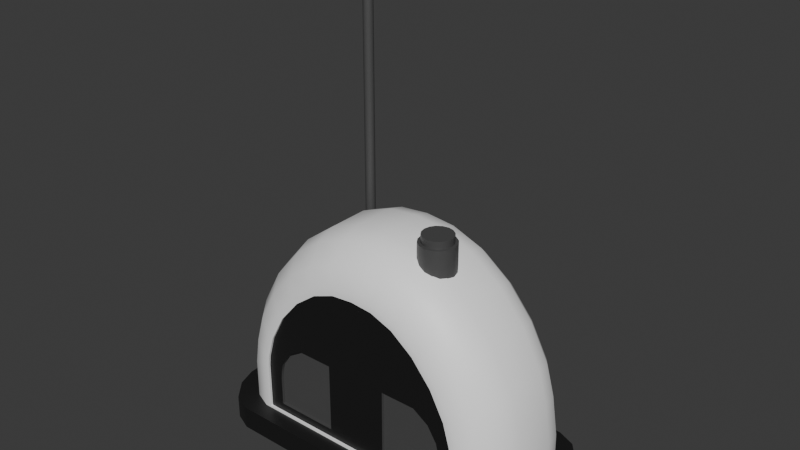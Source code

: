 # Source: NotPortalRadio.blend  (saved by Blender 4.2.67; exported with 4.5.12 LTS)
import bpy
from mathutils import Matrix  # noqa: F401  (used for matrix-valued properties, if any)

bpy.ops.wm.read_factory_settings(use_empty=True)
scene = bpy.context.scene
scene.name = 'Scene'

# ---- collections
col_collection = bpy.data.collections.new('Collection'); scene.collection.children.link(col_collection)
col_export = bpy.data.collections.new('Export'); scene.collection.children.link(col_export)

# ---- materials (node trees are filled in below, after node groups)
mat_material_001 = bpy.data.materials.new('Material.001')

# ---- node groups
ng_smooth_by_angle = bpy.data.node_groups.new('Smooth by Angle', 'GeometryNodeTree')
_s = ng_smooth_by_angle.interface.new_socket(name='Mesh', in_out='OUTPUT', socket_type='NodeSocketGeometry')
_s = ng_smooth_by_angle.interface.new_socket(name='Mesh', in_out='INPUT', socket_type='NodeSocketGeometry')
_s = ng_smooth_by_angle.interface.new_socket(name='Angle', in_out='INPUT', socket_type='NodeSocketFloat')
_s.subtype = 'ANGLE'
_s.default_value = 0.5236
_s.min_value = 0.0
_s.max_value = 3.142
_s.description = 'Maximum face angle for smooth edges'
_s = ng_smooth_by_angle.interface.new_socket(name='Ignore Sharpness', in_out='INPUT', socket_type='NodeSocketBool')
_s.force_non_field = True
ng_smooth_by_angle.description = 'Set the sharpness of mesh edges based on the angle between the neighboring faces'
ng_smooth_by_angle.is_modifier = True
_N = ng_smooth_by_angle.nodes; _L = ng_smooth_by_angle.links
n0 = _N.new('GeometryNodeSetShadeSmooth'); n0.name = 'Set Shade Smooth'; n0.location = (120, -80)
n0.domain = 'EDGE'
n1 = _N.new('GeometryNodeSetShadeSmooth'); n1.name = 'Set Shade Smooth.001'; n1.location = (300, -80)
n2 = _N.new('NodeGroupOutput'); n2.name = 'Group Output'; n2.location = (480, -80)
n3 = _N.new('GeometryNodeInputMeshEdgeAngle'); n3.name = 'Edge Angle'; n3.location = (-440, -240)
n4 = _N.new('NodeGroupInput'); n4.name = 'Group Input'; n4.location = (-80, -80)
n5 = _N.new('GeometryNodeInputEdgeSmooth'); n5.name = 'Is Edge Smooth'; n5.location = (-260, -120)
n6 = _N.new('GeometryNodeInputShadeSmooth'); n6.name = 'Is Shade Smooth'; n6.location = (-440, -397)
n7 = _N.new('FunctionNodeCompare'); n7.name = 'Compare'; n7.location = (-260, -260)
n7.operation = 'LESS_EQUAL'
n7.inputs[6].default_value = (0.0, 0.0, 0.0, 0.0)
n7.inputs[7].default_value = (0.0, 0.0, 0.0, 0.0)
n8 = _N.new('FunctionNodeBooleanMath'); n8.name = 'Boolean Math.001'; n8.location = (-80, -260)
n9 = _N.new('NodeGroupInput'); n9.name = 'Group Input.001'; n9.location = (-440, -329)
n10 = _N.new('NodeGroupInput'); n10.name = 'Group Input.002'; n10.location = (-259, -189)
n11 = _N.new('FunctionNodeBooleanMath'); n11.name = 'Boolean Math'; n11.location = (-80, -149)
n11.operation = 'OR'
n12 = _N.new('FunctionNodeBooleanMath'); n12.name = 'Boolean Math.002'; n12.location = (-260, -380)
n12.operation = 'OR'
n13 = _N.new('NodeGroupInput'); n13.name = 'Group Input.003'; n13.location = (-440, -460)
_L.new(n3.outputs[0], n7.inputs[0])
_L.new(n1.outputs[0], n2.inputs[0])
_L.new(n9.outputs[1], n7.inputs[1])
_L.new(n7.outputs[0], n8.inputs[0])
_L.new(n4.outputs[0], n0.inputs[0])
_L.new(n0.outputs[0], n1.inputs[0])
_L.new(n8.outputs[0], n0.inputs[2])
_L.new(n10.outputs[2], n11.inputs[1])
_L.new(n5.outputs[0], n11.inputs[0])
_L.new(n11.outputs[0], n0.inputs[1])
_L.new(n13.outputs[2], n12.inputs[1])
_L.new(n6.outputs[0], n12.inputs[0])
_L.new(n12.outputs[0], n8.inputs[1])
n2.is_active_output = True

# ---- material node trees
mat_material_001.use_nodes = True; mat_material_001.node_tree.nodes.clear()
_N = mat_material_001.node_tree.nodes; _L = mat_material_001.node_tree.links
n0 = _N.new('ShaderNodeBsdfPrincipled'); n0.name = 'Principled BSDF'; n0.location = (10, 300)
n1 = _N.new('ShaderNodeOutputMaterial'); n1.name = 'Material Output'; n1.location = (300, 300)
n2 = _N.new('ShaderNodeVertexColor'); n2.name = 'Color Attribute'; n2.location = (-180, 280)
_L.new(n0.outputs[0], n1.inputs[0])
_L.new(n2.outputs[0], n0.inputs[0])
n1.is_active_output = True

# ---- world
world_world = bpy.data.worlds.new('World'); scene.world = world_world
world_world.use_nodes = True; world_world.node_tree.nodes.clear()
_N = world_world.node_tree.nodes; _L = world_world.node_tree.links
n0 = _N.new('ShaderNodeOutputWorld'); n0.name = 'World Output'; n0.location = (300, 300)
n1 = _N.new('ShaderNodeBackground'); n1.name = 'Background'; n1.location = (10, 300)
n1.inputs[0].default_value = (0.05088, 0.05088, 0.05088, 1.0)
_L.new(n1.outputs[0], n0.inputs[0])
n0.is_active_output = True
world_world.color = (0.05088, 0.05088, 0.05088)
world_world.sun_shadow_jitter_overblur = 0.0

# ---- meshes
me_cube_001 = bpy.data.meshes.new('Cube.001')
me_cube_001.from_pydata([(0.0, -0.0392, 0.0153), (0.0, 0.0392, 0.014), (0.0, 0.0392, 8.345e-09), (0.0, -0.0392, 8.345e-09), (0.0, 0.0491, 0.014), (0.0, -0.0491, 0.014), (0.0, 0.0491, 8.345e-09), (0.0, -0.0491, 8.345e-09), (0.09315, -0.0117, 0.014), (0.0654, -0.0392, 0.0153), (0.08931, -0.02354, 0.014), (0.08002, -0.03482, 0.014), (0.06952, 0.0392, 0.014), (0.09315, 0.0117, 0.014), (0.08035, 0.03475, 0.014), (0.09072, 0.02225, 0.014), (0.06901, 0.0392, 8.345e-09), (0.09315, 0.01057, 8.345e-09), (0.08007, 0.03457, 8.345e-09), (0.09067, 0.02155, 8.345e-09), (0.09315, -0.01057, 8.345e-09), (0.06901, -0.0392, 8.345e-09), (0.08922, -0.0229, 8.345e-09), (0.07974, -0.03464, 8.345e-09), (0.07734, 0.0491, 0.014), (0.1012, 0.021, 0.014), (0.08826, 0.04455, 0.014), (0.09872, 0.03178, 0.014), (0.07734, -0.0491, 0.014), (0.1012, -0.021, 0.014), (0.08793, -0.04462, 0.014), (0.09729, -0.0331, 0.014), (0.1012, 0.02078, 8.345e-09), (0.07724, 0.0491, 8.345e-09), (0.09871, 0.03164, 8.345e-09), (0.08821, 0.04452, 8.345e-09), (0.07724, -0.0491, 8.345e-09), (0.1012, -0.02078, 8.345e-09), (0.08788, -0.04459, 8.345e-09), (0.09728, -0.03298, 8.345e-09), (0.0, -0.0392, 0.1109), (0.0, -0.01305, 0.141), (0.0, -0.03503, 0.1266), (0.0, -0.02431, 0.1368), (0.06549, -0.0392, 0.04347), (0.09229, -0.01217, 0.0356), (0.08008, -0.03488, 0.03769), (0.08889, -0.02379, 0.03508), (0.0, 0.01305, 0.141), (0.0, 0.0392, 0.1151), (0.0, 0.02308, 0.1383), (0.0, 0.03497, 0.127), (0.06962, 0.0392, 0.04372), (0.09229, 0.01217, 0.0356), (0.0804, 0.03482, 0.0375), (0.09028, 0.02252, 0.03441), (0.06469, -0.0392, 0.04983), (0.08866, -0.01246, 0.05851), (0.07759, -0.03494, 0.05415), (0.08542, -0.02397, 0.05723), (0.01316, -0.0392, 0.1097), (0.01827, -0.01303, 0.1391), (0.01597, -0.03503, 0.125), (0.0176, -0.0243, 0.135), (0.06072, -0.0392, 0.06378), (0.08343, -0.01263, 0.07688), (0.07295, -0.03497, 0.07047), (0.08036, -0.02407, 0.075), (0.05198, -0.0392, 0.08016), (0.0716, -0.0128, 0.09906), (0.06261, -0.03499, 0.08985), (0.06896, -0.02417, 0.09636), (0.04001, -0.0392, 0.09442), (0.05572, -0.01291, 0.118), (0.04858, -0.03501, 0.1066), (0.05362, -0.02423, 0.1146), (0.02664, -0.0392, 0.1045), (0.03734, -0.01299, 0.1318), (0.03252, -0.03502, 0.1186), (0.03593, -0.02428, 0.1279), (0.01412, 0.0392, 0.1137), (0.01827, 0.01303, 0.1391), (0.01602, 0.03497, 0.1254), (0.01784, 0.02307, 0.1365), (0.06874, 0.0392, 0.05066), (0.08866, 0.01246, 0.05851), (0.07787, 0.03487, 0.05426), (0.08661, 0.02271, 0.0577), (0.02866, 0.0392, 0.1081), (0.03734, 0.01299, 0.1318), (0.03264, 0.03496, 0.119), (0.03645, 0.02304, 0.1294), (0.04287, 0.0392, 0.09744), (0.05572, 0.01291, 0.118), (0.04876, 0.03495, 0.1069), (0.0544, 0.02299, 0.1159), (0.05542, 0.0392, 0.08248), (0.0716, 0.0128, 0.09906), (0.06283, 0.03493, 0.09008), (0.06993, 0.02292, 0.09736), (0.06456, 0.0392, 0.06533), (0.08343, 0.01263, 0.07688), (0.07321, 0.0349, 0.07062), (0.08149, 0.02282, 0.07569), (0.06962, -0.0392, 0.04372), (0.06952, -0.0392, 0.014), (0.06456, -0.0392, 0.06533), (0.06874, -0.0392, 0.05066), (0.05542, -0.0392, 0.08248), (0.04287, -0.0392, 0.09744), (0.02866, -0.0392, 0.1081), (0.01412, -0.0392, 0.1137), (0.0, -0.0392, 0.1151), (0.0, -0.0392, 0.014), (0.0, -0.03763, 0.1109), (0.0, -0.03763, 0.0153), (0.05691, -0.03763, 0.03788), (0.05687, -0.03763, 0.01996), (0.05535, -0.03763, 0.04732), (0.05642, -0.03763, 0.04263), (0.04962, -0.03763, 0.05625), (0.04012, -0.03763, 0.06239), (0.03155, -0.03763, 0.06239), (0.02567, -0.03763, 0.06239), (0.06469, -0.03877, 0.04983), (0.06549, -0.03877, 0.04347), (0.04001, -0.03877, 0.09442), (0.05198, -0.03877, 0.08016), (0.0654, -0.03877, 0.0153), (0.0, -0.03877, 0.1109), (0.01316, -0.03877, 0.1097), (0.02664, -0.03877, 0.1045), (0.06072, -0.03877, 0.06378), (0.0, -0.03877, 0.0153), (0.06469, -0.03788, 0.04983), (0.04001, -0.03788, 0.09442), (0.0, -0.03788, 0.1109), (0.02664, -0.03788, 0.1045), (0.06072, -0.03788, 0.06378), (0.06549, -0.03788, 0.04347), (0.05198, -0.03788, 0.08016), (0.0654, -0.03788, 0.0153), (0.01316, -0.03788, 0.1097), (0.0, -0.03788, 0.0153), (0.0189, -0.03763, 0.06239), (0.0189, -0.03763, 0.01996), (0.06549, -0.03763, 0.04347), (0.0654, -0.03763, 0.0153), (0.06072, -0.03763, 0.06378), (0.06469, -0.03763, 0.04983), (0.05198, -0.03763, 0.08016), (0.04001, -0.03763, 0.09442), (0.02664, -0.03763, 0.1045), (0.01316, -0.03763, 0.1097), (0.0189, -0.03583, 0.06239), (0.0189, -0.03583, 0.01996), (0.05691, -0.03583, 0.03788), (0.05687, -0.03583, 0.01996), (0.05535, -0.03583, 0.04732), (0.05642, -0.03583, 0.04263), (0.04962, -0.03583, 0.05625), (0.04012, -0.03583, 0.06239), (0.03155, -0.03583, 0.06239), (0.02567, -0.03583, 0.06239), (-0.09315, -0.0117, 0.014), (-0.0654, -0.0392, 0.0153), (-0.08931, -0.02354, 0.014), (-0.08002, -0.03482, 0.014), (-0.06952, 0.0392, 0.014), (-0.09315, 0.0117, 0.014), (-0.08035, 0.03475, 0.014), (-0.09072, 0.02225, 0.014), (-0.06901, 0.0392, 8.345e-09), (-0.09315, 0.01057, 8.345e-09), (-0.08007, 0.03457, 8.345e-09), (-0.09067, 0.02155, 8.345e-09), (-0.09315, -0.01057, 8.345e-09), (-0.06901, -0.0392, 8.345e-09), (-0.08922, -0.0229, 8.345e-09), (-0.07974, -0.03464, 8.345e-09), (-0.07734, 0.0491, 0.014), (-0.1012, 0.021, 0.014), (-0.08826, 0.04455, 0.014), (-0.09872, 0.03178, 0.014), (-0.07734, -0.0491, 0.014), (-0.1012, -0.021, 0.014), (-0.08793, -0.04462, 0.014), (-0.09729, -0.0331, 0.014), (-0.1012, 0.02078, 8.345e-09), (-0.07724, 0.0491, 8.345e-09), (-0.09871, 0.03164, 8.345e-09), (-0.08821, 0.04452, 8.345e-09), (-0.07724, -0.0491, 8.345e-09), (-0.1012, -0.02078, 8.345e-09), (-0.08788, -0.04459, 8.345e-09), (-0.09728, -0.03298, 8.345e-09), (-0.06549, -0.0392, 0.04347), (-0.09229, -0.01217, 0.0356), (-0.08008, -0.03488, 0.03769), (-0.08889, -0.02379, 0.03508), (-0.06962, 0.0392, 0.04372), (-0.09229, 0.01217, 0.0356), (-0.0804, 0.03482, 0.0375), (-0.09028, 0.02252, 0.03441), (-0.06469, -0.0392, 0.04983), (-0.08866, -0.01246, 0.05851), (-0.07759, -0.03494, 0.05415), (-0.08542, -0.02397, 0.05723), (-0.01316, -0.0392, 0.1097), (-0.01827, -0.01303, 0.1391), (-0.01597, -0.03503, 0.125), (-0.0176, -0.0243, 0.135), (-0.06072, -0.0392, 0.06378), (-0.08343, -0.01263, 0.07688), (-0.07295, -0.03497, 0.07047), (-0.08036, -0.02407, 0.075), (-0.05198, -0.0392, 0.08016), (-0.0716, -0.0128, 0.09906), (-0.06261, -0.03499, 0.08985), (-0.06896, -0.02417, 0.09636), (-0.04001, -0.0392, 0.09442), (-0.05572, -0.01291, 0.118), (-0.04858, -0.03501, 0.1066), (-0.05362, -0.02423, 0.1146), (-0.02664, -0.0392, 0.1045), (-0.03734, -0.01299, 0.1318), (-0.03252, -0.03502, 0.1186), (-0.03593, -0.02428, 0.1279), (-0.01412, 0.0392, 0.1137), (-0.01827, 0.01303, 0.1391), (-0.01602, 0.03497, 0.1254), (-0.01784, 0.02307, 0.1365), (-0.06874, 0.0392, 0.05066), (-0.08866, 0.01246, 0.05851), (-0.07787, 0.03487, 0.05426), (-0.08661, 0.02271, 0.0577), (-0.02866, 0.0392, 0.1081), (-0.03734, 0.01299, 0.1318), (-0.03264, 0.03496, 0.119), (-0.03645, 0.02304, 0.1294), (-0.04287, 0.0392, 0.09744), (-0.05572, 0.01291, 0.118), (-0.04876, 0.03495, 0.1069), (-0.0544, 0.02299, 0.1159), (-0.05542, 0.0392, 0.08248), (-0.0716, 0.0128, 0.09906), (-0.06283, 0.03493, 0.09008), (-0.06993, 0.02292, 0.09736), (-0.06456, 0.0392, 0.06533), (-0.08343, 0.01263, 0.07688), (-0.07321, 0.0349, 0.07062), (-0.08149, 0.02282, 0.07569), (-0.06962, -0.0392, 0.04372), (-0.06952, -0.0392, 0.014), (-0.06456, -0.0392, 0.06533), (-0.06874, -0.0392, 0.05066), (-0.05542, -0.0392, 0.08248), (-0.04287, -0.0392, 0.09744), (-0.02866, -0.0392, 0.1081), (-0.01412, -0.0392, 0.1137), (-0.05691, -0.03763, 0.03788), (-0.05687, -0.03763, 0.01996), (-0.05535, -0.03763, 0.04732), (-0.05642, -0.03763, 0.04263), (-0.04962, -0.03763, 0.05625), (-0.04012, -0.03763, 0.06239), (-0.03155, -0.03763, 0.06239), (-0.02567, -0.03763, 0.06239), (-0.06469, -0.03877, 0.04983), (-0.06549, -0.03877, 0.04347), (-0.04001, -0.03877, 0.09442), (-0.05198, -0.03877, 0.08016), (-0.0654, -0.03877, 0.0153), (-0.01316, -0.03877, 0.1097), (-0.02664, -0.03877, 0.1045), (-0.06072, -0.03877, 0.06378), (-0.06469, -0.03788, 0.04983), (-0.04001, -0.03788, 0.09442), (-0.02664, -0.03788, 0.1045), (-0.06072, -0.03788, 0.06378), (-0.06549, -0.03788, 0.04347), (-0.05198, -0.03788, 0.08016), (-0.0654, -0.03788, 0.0153), (-0.01316, -0.03788, 0.1097), (-0.0189, -0.03763, 0.06239), (-0.0189, -0.03763, 0.01996), (-0.06549, -0.03763, 0.04347), (-0.0654, -0.03763, 0.0153), (-0.06072, -0.03763, 0.06378), (-0.06469, -0.03763, 0.04983), (-0.05198, -0.03763, 0.08016), (-0.04001, -0.03763, 0.09442), (-0.02664, -0.03763, 0.1045), (-0.01316, -0.03763, 0.1097), (-0.0189, -0.03583, 0.06239), (-0.0189, -0.03583, 0.01996), (-0.05691, -0.03583, 0.03788), (-0.05687, -0.03583, 0.01996), (-0.05535, -0.03583, 0.04732), (-0.05642, -0.03583, 0.04263), (-0.04962, -0.03583, 0.05625), (-0.04012, -0.03583, 0.06239), (-0.03155, -0.03583, 0.06239), (-0.02567, -0.03583, 0.06239), (0.03177, 0.002309, 0.1101), (0.03177, 0.002309, 0.1446), (0.03587, 0.001494, 0.1101), (0.03587, 0.001494, 0.1446), (0.03934, -0.0008287, 0.1101), (0.03934, -0.0008287, 0.1446), (0.04166, -0.004305, 0.1101), (0.04166, -0.004305, 0.1446), (0.04248, -0.008405, 0.1101), (0.04248, -0.008405, 0.1446), (0.04166, -0.0125, 0.1101), (0.04166, -0.0125, 0.1446), (0.03934, -0.01598, 0.1101), (0.03934, -0.01598, 0.1446), (0.03587, -0.0183, 0.1101), (0.03587, -0.0183, 0.1446), (0.03177, -0.01912, 0.1101), (0.03177, -0.01912, 0.1446), (0.02767, -0.0183, 0.1101), (0.02767, -0.0183, 0.1446), (0.02419, -0.01598, 0.1101), (0.02419, -0.01598, 0.1446), (0.02187, -0.0125, 0.1101), (0.02187, -0.0125, 0.1446), (0.02105, -0.008405, 0.1101), (0.02105, -0.008405, 0.1446), (0.02187, -0.004305, 0.1101), (0.02187, -0.004305, 0.1446), (0.02419, -0.0008287, 0.1101), (0.02419, -0.0008287, 0.1446), (0.02767, 0.001494, 0.1101), (0.02767, 0.001494, 0.1446), (0.03177, 0.0005179, 0.1201), (0.03177, 0.0005179, 0.1489), (0.03518, -0.0001613, 0.1201), (0.03518, -0.0001613, 0.1489), (0.03807, -0.002095, 0.1201), (0.03807, -0.002095, 0.1489), (0.04001, -0.00499, 0.1201), (0.04001, -0.00499, 0.1489), (0.04069, -0.008405, 0.1201), (0.04069, -0.008405, 0.1489), (0.04001, -0.01182, 0.1201), (0.04001, -0.01182, 0.1489), (0.03807, -0.01471, 0.1201), (0.03807, -0.01471, 0.1489), (0.03518, -0.01665, 0.1201), (0.03518, -0.01665, 0.1489), (0.03177, -0.01733, 0.1201), (0.03177, -0.01733, 0.1489), (0.02835, -0.01665, 0.1201), (0.02835, -0.01665, 0.1489), (0.02546, -0.01471, 0.1201), (0.02546, -0.01471, 0.1489), (0.02352, -0.01182, 0.1201), (0.02352, -0.01182, 0.1489), (0.02284, -0.008405, 0.1201), (0.02284, -0.008405, 0.1489), (0.02352, -0.00499, 0.1201), (0.02352, -0.00499, 0.1489), (0.02546, -0.002095, 0.1201), (0.02546, -0.002095, 0.1489), (0.02835, -0.0001613, 0.1201), (0.02835, -0.0001613, 0.1489), (-0.04783, 0.03397, 0.1026), (-0.04672, 0.03375, 0.1026), (-0.04578, 0.03312, 0.1026), (-0.04515, 0.03218, 0.1026), (-0.04493, 0.03107, 0.1026), (-0.04515, 0.02996, 0.1026), (-0.04578, 0.02902, 0.1026), (-0.04672, 0.02839, 0.1026), (-0.04783, 0.02817, 0.1026), (-0.04894, 0.02839, 0.1026), (-0.04988, 0.02902, 0.1026), (-0.05051, 0.02996, 0.1026), (-0.05073, 0.03107, 0.1026), (-0.05051, 0.03218, 0.1026), (-0.04988, 0.03312, 0.1026), (-0.04894, 0.03375, 0.1026), (-0.04672, 0.03375, 0.2803), (-0.04783, 0.03397, 0.2803), (-0.04578, 0.03312, 0.2803), (-0.04515, 0.03218, 0.2803), (-0.04493, 0.03107, 0.2803), (-0.04515, 0.02996, 0.2803), (-0.04578, 0.02902, 0.2803), (-0.04672, 0.02839, 0.2803), (-0.04783, 0.02817, 0.2803), (-0.04894, 0.02839, 0.2803), (-0.04988, 0.02902, 0.2803), (-0.05051, 0.02996, 0.2803), (-0.05073, 0.03107, 0.2803), (-0.05051, 0.03218, 0.2803), (-0.04988, 0.03312, 0.2803), (-0.04894, 0.03375, 0.2803)], [], [(2, 16, 18, 19, 17, 20, 22, 23, 21, 3), (105, 113, 5, 28), (57, 85, 101, 65), (1, 49, 80, 88, 92, 96, 100, 84, 52, 12), (3, 21, 36, 7), (4, 24, 33, 6), (25, 29, 37, 32), (28, 5, 7, 36), (139, 134, 149, 146), (16, 2, 6, 33), (20, 17, 32, 37), (48, 41, 61, 81), (1, 12, 24, 4), (85, 57, 45, 53), (77, 89, 81, 61), (69, 97, 93, 73), (73, 93, 89, 77), (65, 101, 97, 69), (13, 53, 45, 8), (29, 8, 10, 31), (31, 10, 11, 30), (30, 11, 105, 28), (37, 29, 31, 39), (39, 31, 30, 38), (38, 30, 28, 36), (25, 32, 34, 27), (27, 34, 35, 26), (26, 35, 33, 24), (20, 37, 39, 22), (22, 39, 38, 23), (23, 38, 36, 21), (13, 25, 27, 15), (15, 27, 26, 14), (14, 26, 24, 12), (32, 17, 19, 34), (34, 19, 18, 35), (35, 18, 16, 33), (8, 45, 47, 10), (10, 47, 46, 11), (11, 46, 104, 105), (53, 13, 15, 55), (55, 15, 14, 54), (54, 14, 12, 52), (106, 107, 58, 66), (66, 58, 59, 67), (67, 59, 57, 65), (84, 100, 102, 86), (86, 102, 103, 87), (87, 103, 101, 85), (108, 106, 66, 70), (70, 66, 67, 71), (71, 67, 65, 69), (100, 96, 98, 102), (102, 98, 99, 103), (103, 99, 97, 101), (109, 108, 70, 74), (74, 70, 71, 75), (75, 71, 69, 73), (96, 92, 94, 98), (98, 94, 95, 99), (99, 95, 93, 97), (110, 109, 74, 78), (78, 74, 75, 79), (79, 75, 73, 77), (92, 88, 90, 94), (94, 90, 91, 95), (95, 91, 89, 93), (111, 110, 78, 62), (62, 78, 79, 63), (63, 79, 77, 61), (88, 80, 82, 90), (90, 82, 83, 91), (91, 83, 81, 89), (45, 57, 59, 47), (47, 59, 58, 46), (46, 58, 107, 104), (61, 41, 43, 63), (63, 43, 42, 62), (62, 42, 112, 111), (80, 49, 51, 82), (82, 51, 50, 83), (83, 50, 48, 81), (52, 84, 86, 54), (54, 86, 87, 55), (55, 87, 85, 53), (13, 8, 29, 25), (44, 9, 105, 104), (64, 56, 107, 106), (68, 64, 106, 108), (72, 68, 108, 109), (76, 72, 109, 110), (60, 76, 110, 111), (56, 44, 104, 107), (40, 60, 111, 112), (9, 0, 113, 105), (117, 116, 156, 157), (140, 135, 151, 150), (141, 139, 146, 147), (142, 136, 114, 153), (135, 137, 152, 151), (134, 138, 148, 149), (143, 141, 147, 115), (137, 142, 153, 152), (138, 140, 150, 148), (64, 68, 127, 132), (76, 60, 130, 131), (0, 9, 128, 133), (56, 64, 132, 124), (72, 76, 131, 126), (60, 40, 129, 130), (9, 44, 125, 128), (68, 72, 126, 127), (44, 56, 124, 125), (132, 127, 140, 138), (131, 130, 142, 137), (133, 128, 141, 143), (124, 132, 138, 134), (126, 131, 137, 135), (130, 129, 136, 142), (128, 125, 139, 141), (127, 126, 135, 140), (125, 124, 134, 139), (145, 144, 114, 115), (116, 117, 147, 146), (118, 119, 149, 148), (120, 118, 148, 150), (121, 120, 150, 151), (122, 121, 151, 152), (123, 122, 152, 153), (119, 116, 146, 149), (144, 123, 153, 114), (117, 145, 115, 147), (157, 156, 159, 158, 160, 161, 162, 163, 154, 155), (123, 144, 154, 163), (121, 122, 162, 161), (119, 118, 158, 159), (145, 117, 157, 155), (122, 123, 163, 162), (118, 120, 160, 158), (116, 119, 159, 156), (120, 121, 161, 160), (144, 145, 155, 154), (2, 3, 177, 179, 178, 176, 173, 175, 174, 172), (253, 184, 5, 113), (205, 213, 249, 233), (1, 168, 200, 232, 248, 244, 240, 236, 228, 49), (3, 7, 192, 177), (4, 6, 189, 180), (181, 188, 193, 185), (184, 192, 7, 5), (280, 286, 289, 276), (172, 189, 6, 2), (176, 193, 188, 173), (48, 229, 209, 41), (1, 4, 180, 168), (233, 201, 197, 205), (225, 209, 229, 237), (217, 221, 241, 245), (221, 225, 237, 241), (213, 217, 245, 249), (169, 164, 197, 201), (185, 187, 166, 164), (187, 186, 167, 166), (186, 184, 253, 167), (193, 195, 187, 185), (195, 194, 186, 187), (194, 192, 184, 186), (181, 183, 190, 188), (183, 182, 191, 190), (182, 180, 189, 191), (176, 178, 195, 193), (178, 179, 194, 195), (179, 177, 192, 194), (169, 171, 183, 181), (171, 170, 182, 183), (170, 168, 180, 182), (188, 190, 175, 173), (190, 191, 174, 175), (191, 189, 172, 174), (164, 166, 199, 197), (166, 167, 198, 199), (167, 253, 252, 198), (201, 203, 171, 169), (203, 202, 170, 171), (202, 200, 168, 170), (254, 214, 206, 255), (214, 215, 207, 206), (215, 213, 205, 207), (232, 234, 250, 248), (234, 235, 251, 250), (235, 233, 249, 251), (256, 218, 214, 254), (218, 219, 215, 214), (219, 217, 213, 215), (248, 250, 246, 244), (250, 251, 247, 246), (251, 249, 245, 247), (257, 222, 218, 256), (222, 223, 219, 218), (223, 221, 217, 219), (244, 246, 242, 240), (246, 247, 243, 242), (247, 245, 241, 243), (258, 226, 222, 257), (226, 227, 223, 222), (227, 225, 221, 223), (240, 242, 238, 236), (242, 243, 239, 238), (243, 241, 237, 239), (259, 210, 226, 258), (210, 211, 227, 226), (211, 209, 225, 227), (236, 238, 230, 228), (238, 239, 231, 230), (239, 237, 229, 231), (197, 199, 207, 205), (199, 198, 206, 207), (198, 252, 255, 206), (209, 211, 43, 41), (211, 210, 42, 43), (210, 259, 112, 42), (228, 230, 51, 49), (230, 231, 50, 51), (231, 229, 48, 50), (200, 202, 234, 232), (202, 203, 235, 234), (203, 201, 233, 235), (169, 181, 185, 164), (196, 252, 253, 165), (212, 254, 255, 204), (216, 256, 254, 212), (220, 257, 256, 216), (224, 258, 257, 220), (208, 259, 258, 224), (204, 255, 252, 196), (40, 112, 259, 208), (165, 253, 113, 0), (261, 297, 296, 260), (281, 290, 291, 277), (282, 287, 286, 280), (283, 293, 114, 136), (277, 291, 292, 278), (276, 289, 288, 279), (143, 115, 287, 282), (278, 292, 293, 283), (279, 288, 290, 281), (212, 275, 271, 216), (224, 274, 273, 208), (0, 133, 272, 165), (204, 268, 275, 212), (220, 270, 274, 224), (208, 273, 129, 40), (165, 272, 269, 196), (216, 271, 270, 220), (196, 269, 268, 204), (275, 279, 281, 271), (274, 278, 283, 273), (133, 143, 282, 272), (268, 276, 279, 275), (270, 277, 278, 274), (273, 283, 136, 129), (272, 282, 280, 269), (271, 281, 277, 270), (269, 280, 276, 268), (285, 115, 114, 284), (260, 286, 287, 261), (262, 288, 289, 263), (264, 290, 288, 262), (265, 291, 290, 264), (266, 292, 291, 265), (267, 293, 292, 266), (263, 289, 286, 260), (284, 114, 293, 267), (261, 287, 115, 285), (297, 295, 294, 303, 302, 301, 300, 298, 299, 296), (267, 303, 294, 284), (265, 301, 302, 266), (263, 299, 298, 262), (285, 295, 297, 261), (266, 302, 303, 267), (262, 298, 300, 264), (260, 296, 299, 263), (264, 300, 301, 265), (284, 294, 295, 285), (304, 305, 307, 306), (306, 307, 309, 308), (308, 309, 311, 310), (310, 311, 313, 312), (312, 313, 315, 314), (314, 315, 317, 316), (316, 317, 319, 318), (318, 319, 321, 320), (320, 321, 323, 322), (322, 323, 325, 324), (324, 325, 327, 326), (326, 327, 329, 328), (328, 329, 331, 330), (330, 331, 333, 332), (307, 305, 335, 333, 331, 329, 327, 325, 323, 321, 319, 317, 315, 313, 311, 309), (332, 333, 335, 334), (334, 335, 305, 304), (304, 306, 308, 310, 312, 314, 316, 318, 320, 322, 324, 326, 328, 330, 332, 334), (336, 337, 339, 338), (338, 339, 341, 340), (340, 341, 343, 342), (342, 343, 345, 344), (344, 345, 347, 346), (346, 347, 349, 348), (348, 349, 351, 350), (350, 351, 353, 352), (352, 353, 355, 354), (354, 355, 357, 356), (356, 357, 359, 358), (358, 359, 361, 360), (360, 361, 363, 362), (362, 363, 365, 364), (339, 337, 367, 365, 363, 361, 359, 357, 355, 353, 351, 349, 347, 345, 343, 341), (364, 365, 367, 366), (366, 367, 337, 336), (336, 338, 340, 342, 344, 346, 348, 350, 352, 354, 356, 358, 360, 362, 364, 366), (369, 370, 371, 372, 373, 374, 375, 376, 377, 378, 379, 380, 381, 382, 383, 368), (384, 385, 399, 398, 397, 396, 395, 394, 393, 392, 391, 390, 389, 388, 387, 386), (375, 374, 390, 391), (383, 382, 398, 399), (376, 375, 391, 392), (369, 368, 385, 384), (368, 383, 399, 385), (377, 376, 392, 393), (370, 369, 384, 386), (378, 377, 393, 394), (371, 370, 386, 387), (379, 378, 394, 395), (372, 371, 387, 388), (380, 379, 395, 396), (373, 372, 388, 389), (381, 380, 396, 397), (374, 373, 389, 390), (382, 381, 397, 398)])
me_cube_001.polygons.foreach_set('use_smooth', [True] * 338)
_uv = me_cube_001.uv_layers.new(name='UVMap')
_uv.uv.foreach_set('vector', [0.25, 0.5, 0.3417, 0.5, 0.3588, 0.5042, 0.3739, 0.5259, 0.375, 0.5456, 0.375, 0.7044, 0.3717, 0.7263, 0.3583, 0.7458, 0.3417, 0.75, 0.25, 0.75, 0.375, 0.7826, 0.375, 0.875, 0.375, 0.875, 0.375, 0.7802, 0.4451, 0.7074, 0.4451, 0.5426, 0.481, 0.5424, 0.481, 0.7076, 0.375, 0.375, 0.574, 0.375, 0.5614, 0.3866, 0.5379, 0.4008, 0.5078, 0.4163, 0.4763, 0.4332, 0.4476, 0.4492, 0.4265, 0.459, 0.4228, 0.4609, 0.375, 0.4674, 0.25, 0.75, 0.3417, 0.75, 0.3447, 0.75, 0.25, 0.75, 0.375, 0.375, 0.375, 0.4698, 0.375, 0.4697, 0.375, 0.375, 0.375, 0.5398, 0.375, 0.7102, 0.375, 0.7099, 0.375, 0.5401, 0.375, 0.7802, 0.375, 0.875, 0.375, 0.875, 0.375, 0.7803, 0.4213, 0.794, 0.4277, 0.7961, 0.4277, 0.7961, 0.4213, 0.794, 0.3417, 0.5, 0.25, 0.5, 0.25, 0.5, 0.3447, 0.5, 0.375, 0.7044, 0.375, 0.5456, 0.375, 0.5401, 0.375, 0.7099, 0.75, 0.5417, 0.75, 0.7083, 0.7133, 0.7083, 0.7133, 0.5417, 0.375, 0.375, 0.375, 0.4674, 0.375, 0.4698, 0.375, 0.375, 0.4451, 0.5426, 0.4451, 0.7074, 0.4083, 0.7069, 0.4083, 0.5431, 0.6681, 0.7082, 0.6681, 0.5418, 0.7133, 0.5417, 0.7133, 0.7083, 0.5268, 0.7079, 0.5268, 0.5421, 0.6225, 0.5419, 0.6225, 0.7081, 0.6225, 0.7081, 0.6225, 0.5419, 0.6681, 0.5418, 0.6681, 0.7082, 0.481, 0.7076, 0.481, 0.5424, 0.5268, 0.5421, 0.5268, 0.7079, 0.375, 0.5439, 0.4083, 0.5431, 0.4083, 0.7069, 0.375, 0.7061, 0.375, 0.7102, 0.375, 0.7061, 0.375, 0.7295, 0.375, 0.7318, 0.375, 0.7318, 0.375, 0.7295, 0.375, 0.7638, 0.375, 0.7626, 0.375, 0.7626, 0.375, 0.7638, 0.375, 0.7826, 0.375, 0.7802, 0.375, 0.7099, 0.375, 0.7102, 0.375, 0.7318, 0.375, 0.7302, 0.375, 0.7302, 0.375, 0.7318, 0.375, 0.7626, 0.375, 0.7636, 0.375, 0.7636, 0.375, 0.7626, 0.375, 0.7802, 0.375, 0.7803, 0.375, 0.5398, 0.375, 0.5401, 0.375, 0.5247, 0.375, 0.5225, 0.375, 0.5225, 0.375, 0.5247, 0.375, 0.4865, 0.375, 0.4877, 0.375, 0.4877, 0.375, 0.4865, 0.375, 0.4697, 0.375, 0.4698, 0.375, 0.7044, 0.375, 0.7099, 0.373, 0.731, 0.3717, 0.7263, 0.3717, 0.7263, 0.373, 0.731, 0.3611, 0.7478, 0.3583, 0.7458, 0.3583, 0.7458, 0.3611, 0.7478, 0.3447, 0.75, 0.3417, 0.75, 0.375, 0.5439, 0.375, 0.5398, 0.375, 0.5225, 0.375, 0.5253, 0.375, 0.5253, 0.375, 0.5225, 0.375, 0.4877, 0.375, 0.4865, 0.375, 0.4865, 0.375, 0.4877, 0.375, 0.4698, 0.375, 0.4674, 0.375, 0.5401, 0.375, 0.5456, 0.3739, 0.5259, 0.375, 0.5207, 0.375, 0.5207, 0.3739, 0.5259, 0.3588, 0.5042, 0.3616, 0.5021, 0.3616, 0.5021, 0.3588, 0.5042, 0.3417, 0.5, 0.3447, 0.5, 0.375, 0.7061, 0.4083, 0.7069, 0.4084, 0.7281, 0.375, 0.7295, 0.375, 0.7295, 0.4084, 0.7281, 0.4123, 0.7688, 0.375, 0.7638, 0.375, 0.7638, 0.4123, 0.7688, 0.4228, 0.7891, 0.375, 0.7826, 0.4083, 0.5431, 0.375, 0.5439, 0.375, 0.5253, 0.407, 0.5266, 0.407, 0.5266, 0.375, 0.5253, 0.375, 0.4865, 0.412, 0.4812, 0.412, 0.4812, 0.375, 0.4865, 0.375, 0.4674, 0.4228, 0.4609, 0.4476, 0.8008, 0.4265, 0.791, 0.4289, 0.7693, 0.4505, 0.7825, 0.4777, 0.7506, 0.4458, 0.7506, 0.445, 0.7269, 0.4801, 0.7269, 0.4801, 0.7269, 0.445, 0.7269, 0.4451, 0.7074, 0.481, 0.7076, 0.4265, 0.459, 0.4476, 0.4492, 0.4505, 0.468, 0.429, 0.4813, 0.4459, 0.4997, 0.4778, 0.4997, 0.4804, 0.5261, 0.4453, 0.5263, 0.4453, 0.5263, 0.4804, 0.5261, 0.481, 0.5424, 0.4451, 0.5426, 0.4763, 0.8168, 0.4476, 0.8008, 0.4502, 0.792, 0.4812, 0.8114, 0.4812, 0.8114, 0.4502, 0.792, 0.4533, 0.7823, 0.4861, 0.8054, 0.5272, 0.7451, 0.482, 0.7451, 0.481, 0.7076, 0.5268, 0.7079, 0.4476, 0.4492, 0.4763, 0.4332, 0.4813, 0.4388, 0.4503, 0.4582, 0.4503, 0.4582, 0.4813, 0.4388, 0.4867, 0.4453, 0.4536, 0.469, 0.4816, 0.5099, 0.5271, 0.5098, 0.5268, 0.5421, 0.481, 0.5424, 0.5078, 0.8337, 0.4763, 0.8168, 0.4812, 0.8114, 0.5165, 0.8305, 0.5165, 0.8305, 0.4812, 0.8114, 0.4861, 0.8054, 0.5259, 0.8273, 0.6221, 0.7451, 0.5272, 0.7451, 0.5268, 0.7079, 0.6225, 0.7081, 0.4763, 0.4332, 0.5078, 0.4163, 0.5168, 0.4196, 0.4813, 0.4388, 0.4813, 0.4388, 0.5168, 0.4196, 0.5271, 0.4231, 0.4867, 0.4453, 0.5271, 0.5098, 0.6222, 0.5098, 0.6225, 0.5419, 0.5268, 0.5421, 0.5379, 0.8492, 0.5078, 0.8337, 0.5165, 0.8305, 0.552, 0.8473, 0.552, 0.8473, 0.5165, 0.8305, 0.5259, 0.8273, 0.568, 0.8454, 0.6681, 0.7452, 0.6221, 0.7451, 0.6225, 0.7081, 0.6681, 0.7082, 0.5078, 0.4163, 0.5379, 0.4008, 0.5524, 0.4028, 0.5168, 0.4196, 0.5168, 0.4196, 0.5524, 0.4028, 0.5701, 0.4048, 0.5271, 0.4231, 0.6222, 0.5098, 0.6681, 0.5097, 0.6681, 0.5418, 0.6225, 0.5419, 0.5614, 0.8634, 0.5379, 0.8492, 0.552, 0.8473, 0.5807, 0.8625, 0.5807, 0.8625, 0.552, 0.8473, 0.568, 0.8454, 0.6025, 0.8619, 0.7133, 0.7452, 0.6681, 0.7452, 0.6681, 0.7082, 0.7133, 0.7083, 0.5379, 0.4008, 0.5614, 0.3866, 0.5813, 0.3876, 0.5524, 0.4028, 0.5524, 0.4028, 0.5813, 0.3876, 0.6053, 0.3882, 0.5701, 0.4048, 0.6681, 0.5097, 0.7133, 0.5097, 0.7133, 0.5417, 0.6681, 0.5418, 0.4083, 0.7069, 0.4451, 0.7074, 0.445, 0.7269, 0.4084, 0.7281, 0.4084, 0.7281, 0.445, 0.7269, 0.4406, 0.7514, 0.418, 0.7508, 0.4125, 0.7595, 0.4289, 0.7693, 0.4265, 0.791, 0.4228, 0.7891, 0.7133, 0.7083, 0.75, 0.7083, 0.7492, 0.7452, 0.7133, 0.7452, 0.6025, 0.8619, 0.6254, 0.8748, 0.5977, 0.875, 0.5807, 0.8625, 0.5807, 0.8625, 0.5977, 0.875, 0.574, 0.875, 0.5614, 0.8634, 0.5614, 0.3866, 0.574, 0.375, 0.5983, 0.375, 0.5813, 0.3876, 0.5813, 0.3876, 0.5983, 0.375, 0.6291, 0.3752, 0.6053, 0.3882, 0.7133, 0.5097, 0.7495, 0.5097, 0.75, 0.5417, 0.7133, 0.5417, 0.4228, 0.4609, 0.4265, 0.459, 0.429, 0.4813, 0.4122, 0.4913, 0.4177, 0.4996, 0.4406, 0.4988, 0.4453, 0.5263, 0.407, 0.5266, 0.407, 0.5266, 0.4453, 0.5263, 0.4451, 0.5426, 0.4083, 0.5431, 0.375, 0.5439, 0.375, 0.7061, 0.375, 0.7102, 0.375, 0.5398, 0.4213, 0.794, 0.3818, 0.7888, 0.375, 0.7826, 0.4228, 0.7891, 0.4473, 0.8049, 0.4277, 0.7961, 0.4265, 0.791, 0.4476, 0.8008, 0.4751, 0.8198, 0.4473, 0.8049, 0.4476, 0.8008, 0.4763, 0.8168, 0.5053, 0.8358, 0.4751, 0.8198, 0.4763, 0.8168, 0.5078, 0.8337, 0.5333, 0.8504, 0.5053, 0.8358, 0.5078, 0.8337, 0.5379, 0.8492, 0.5543, 0.8635, 0.5333, 0.8504, 0.5379, 0.8492, 0.5614, 0.8634, 0.4277, 0.7961, 0.4213, 0.794, 0.4228, 0.7891, 0.4265, 0.791, 0.5658, 0.875, 0.5543, 0.8635, 0.5614, 0.8634, 0.574, 0.875, 0.3818, 0.7888, 0.3831, 0.875, 0.375, 0.875, 0.375, 0.7826, 0.3937, 0.8002, 0.4218, 0.8036, 0.4218, 0.8036, 0.3937, 0.8002, 0.4751, 0.8198, 0.5053, 0.8358, 0.5053, 0.8358, 0.4751, 0.8198, 0.3818, 0.7888, 0.4213, 0.794, 0.4213, 0.794, 0.3818, 0.7888, 0.5543, 0.8635, 0.5658, 0.875, 0.5658, 0.875, 0.5543, 0.8635, 0.5053, 0.8358, 0.5333, 0.8504, 0.5333, 0.8504, 0.5053, 0.8358, 0.4277, 0.7961, 0.4473, 0.8049, 0.4473, 0.8049, 0.4277, 0.7961, 0.3831, 0.875, 0.3818, 0.7888, 0.3818, 0.7888, 0.3831, 0.875, 0.5333, 0.8504, 0.5543, 0.8635, 0.5543, 0.8635, 0.5333, 0.8504, 0.4473, 0.8049, 0.4751, 0.8198, 0.4751, 0.8198, 0.4473, 0.8049, 0.4473, 0.8049, 0.4751, 0.8198, 0.4751, 0.8198, 0.4473, 0.8049, 0.5333, 0.8504, 0.5543, 0.8635, 0.5543, 0.8635, 0.5333, 0.8504, 0.3831, 0.875, 0.3818, 0.7888, 0.3818, 0.7888, 0.3831, 0.875, 0.4277, 0.7961, 0.4473, 0.8049, 0.4473, 0.8049, 0.4277, 0.7961, 0.5053, 0.8358, 0.5333, 0.8504, 0.5333, 0.8504, 0.5053, 0.8358, 0.5543, 0.8635, 0.5658, 0.875, 0.5658, 0.875, 0.5543, 0.8635, 0.3818, 0.7888, 0.4213, 0.794, 0.4213, 0.794, 0.3818, 0.7888, 0.4751, 0.8198, 0.5053, 0.8358, 0.5053, 0.8358, 0.4751, 0.8198, 0.4213, 0.794, 0.4277, 0.7961, 0.4277, 0.7961, 0.4213, 0.794, 0.4473, 0.8049, 0.4751, 0.8198, 0.4751, 0.8198, 0.4473, 0.8049, 0.5333, 0.8504, 0.5543, 0.8635, 0.5543, 0.8635, 0.5333, 0.8504, 0.3831, 0.875, 0.3818, 0.7888, 0.3818, 0.7888, 0.3831, 0.875, 0.4277, 0.7961, 0.4473, 0.8049, 0.4473, 0.8049, 0.4277, 0.7961, 0.5053, 0.8358, 0.5333, 0.8504, 0.5333, 0.8504, 0.5053, 0.8358, 0.5543, 0.8635, 0.5658, 0.875, 0.5658, 0.875, 0.5543, 0.8635, 0.3818, 0.7888, 0.4213, 0.794, 0.4213, 0.794, 0.3818, 0.7888, 0.4751, 0.8198, 0.5053, 0.8358, 0.5053, 0.8358, 0.4751, 0.8198, 0.4213, 0.794, 0.4277, 0.7961, 0.4277, 0.7961, 0.4213, 0.794, 0.3968, 0.8652, 0.4876, 0.8666, 0.5658, 0.875, 0.3831, 0.875, 0.4218, 0.8036, 0.3937, 0.8002, 0.3818, 0.7888, 0.4213, 0.794, 0.4363, 0.8085, 0.4288, 0.8055, 0.4277, 0.7961, 0.4473, 0.8049, 0.4508, 0.8216, 0.4363, 0.8085, 0.4473, 0.8049, 0.4751, 0.8198, 0.4604, 0.835, 0.4508, 0.8216, 0.4751, 0.8198, 0.5053, 0.8358, 0.4731, 0.849, 0.4604, 0.835, 0.5053, 0.8358, 0.5333, 0.8504, 0.4844, 0.8624, 0.4731, 0.849, 0.5333, 0.8504, 0.5543, 0.8635, 0.4288, 0.8055, 0.4218, 0.8036, 0.4213, 0.794, 0.4277, 0.7961, 0.4876, 0.8666, 0.4844, 0.8624, 0.5543, 0.8635, 0.5658, 0.875, 0.3937, 0.8002, 0.3968, 0.8652, 0.3831, 0.875, 0.3818, 0.7888, 0.3937, 0.8002, 0.4218, 0.8036, 0.4288, 0.8055, 0.4363, 0.8085, 0.4508, 0.8216, 0.4604, 0.835, 0.4731, 0.849, 0.4844, 0.8624, 0.4876, 0.8666, 0.3968, 0.8652, 0.4844, 0.8624, 0.4876, 0.8666, 0.4876, 0.8666, 0.4844, 0.8624, 0.4604, 0.835, 0.4731, 0.849, 0.4731, 0.849, 0.4604, 0.835, 0.4288, 0.8055, 0.4363, 0.8085, 0.4363, 0.8085, 0.4288, 0.8055, 0.3968, 0.8652, 0.3937, 0.8002, 0.3937, 0.8002, 0.3968, 0.8652, 0.4731, 0.849, 0.4844, 0.8624, 0.4844, 0.8624, 0.4731, 0.849, 0.4363, 0.8085, 0.4508, 0.8216, 0.4508, 0.8216, 0.4363, 0.8085, 0.4218, 0.8036, 0.4288, 0.8055, 0.4288, 0.8055, 0.4218, 0.8036, 0.4508, 0.8216, 0.4604, 0.835, 0.4604, 0.835, 0.4508, 0.8216, 0.4876, 0.8666, 0.3968, 0.8652, 0.3968, 0.8652, 0.4876, 0.8666, 0.25, 0.5, 0.25, 0.75, 0.3417, 0.75, 0.3583, 0.7458, 0.3717, 0.7263, 0.375, 0.7044, 0.375, 0.5456, 0.3739, 0.5259, 0.3588, 0.5042, 0.3417, 0.5, 0.375, 0.7826, 0.375, 0.7802, 0.375, 0.875, 0.375, 0.875, 0.4451, 0.7074, 0.481, 0.7076, 0.481, 0.5424, 0.4451, 0.5426, 0.375, 0.375, 0.375, 0.4674, 0.4228, 0.4609, 0.4265, 0.459, 0.4476, 0.4492, 0.4763, 0.4332, 0.5078, 0.4163, 0.5379, 0.4008, 0.5614, 0.3866, 0.574, 0.375, 0.25, 0.75, 0.25, 0.75, 0.3447, 0.75, 0.3417, 0.75, 0.375, 0.375, 0.375, 0.375, 0.375, 0.4697, 0.375, 0.4698, 0.375, 0.5398, 0.375, 0.5401, 0.375, 0.7099, 0.375, 0.7102, 0.375, 0.7802, 0.375, 0.7803, 0.375, 0.875, 0.375, 0.875, 0.4213, 0.794, 0.4213, 0.794, 0.4277, 0.7961, 0.4277, 0.7961, 0.3417, 0.5, 0.3447, 0.5, 0.25, 0.5, 0.25, 0.5, 0.375, 0.7044, 0.375, 0.7099, 0.375, 0.5401, 0.375, 0.5456, 0.75, 0.5417, 0.7133, 0.5417, 0.7133, 0.7083, 0.75, 0.7083, 0.375, 0.375, 0.375, 0.375, 0.375, 0.4698, 0.375, 0.4674, 0.4451, 0.5426, 0.4083, 0.5431, 0.4083, 0.7069, 0.4451, 0.7074, 0.6681, 0.7082, 0.7133, 0.7083, 0.7133, 0.5417, 0.6681, 0.5418, 0.5268, 0.7079, 0.6225, 0.7081, 0.6225, 0.5419, 0.5268, 0.5421, 0.6225, 0.7081, 0.6681, 0.7082, 0.6681, 0.5418, 0.6225, 0.5419, 0.481, 0.7076, 0.5268, 0.7079, 0.5268, 0.5421, 0.481, 0.5424, 0.375, 0.5439, 0.375, 0.7061, 0.4083, 0.7069, 0.4083, 0.5431, 0.375, 0.7102, 0.375, 0.7318, 0.375, 0.7295, 0.375, 0.7061, 0.375, 0.7318, 0.375, 0.7626, 0.375, 0.7638, 0.375, 0.7295, 0.375, 0.7626, 0.375, 0.7802, 0.375, 0.7826, 0.375, 0.7638, 0.375, 0.7099, 0.375, 0.7302, 0.375, 0.7318, 0.375, 0.7102, 0.375, 0.7302, 0.375, 0.7636, 0.375, 0.7626, 0.375, 0.7318, 0.375, 0.7636, 0.375, 0.7803, 0.375, 0.7802, 0.375, 0.7626, 0.375, 0.5398, 0.375, 0.5225, 0.375, 0.5247, 0.375, 0.5401, 0.375, 0.5225, 0.375, 0.4877, 0.375, 0.4865, 0.375, 0.5247, 0.375, 0.4877, 0.375, 0.4698, 0.375, 0.4697, 0.375, 0.4865, 0.375, 0.7044, 0.3717, 0.7263, 0.373, 0.731, 0.375, 0.7099, 0.3717, 0.7263, 0.3583, 0.7458, 0.3611, 0.7478, 0.373, 0.731, 0.3583, 0.7458, 0.3417, 0.75, 0.3447, 0.75, 0.3611, 0.7478, 0.375, 0.5439, 0.375, 0.5253, 0.375, 0.5225, 0.375, 0.5398, 0.375, 0.5253, 0.375, 0.4865, 0.375, 0.4877, 0.375, 0.5225, 0.375, 0.4865, 0.375, 0.4674, 0.375, 0.4698, 0.375, 0.4877, 0.375, 0.5401, 0.375, 0.5207, 0.3739, 0.5259, 0.375, 0.5456, 0.375, 0.5207, 0.3616, 0.5021, 0.3588, 0.5042, 0.3739, 0.5259, 0.3616, 0.5021, 0.3447, 0.5, 0.3417, 0.5, 0.3588, 0.5042, 0.375, 0.7061, 0.375, 0.7295, 0.4084, 0.7281, 0.4083, 0.7069, 0.375, 0.7295, 0.375, 0.7638, 0.4123, 0.7688, 0.4084, 0.7281, 0.375, 0.7638, 0.375, 0.7826, 0.4228, 0.7891, 0.4123, 0.7688, 0.4083, 0.5431, 0.407, 0.5266, 0.375, 0.5253, 0.375, 0.5439, 0.407, 0.5266, 0.412, 0.4812, 0.375, 0.4865, 0.375, 0.5253, 0.412, 0.4812, 0.4228, 0.4609, 0.375, 0.4674, 0.375, 0.4865, 0.4476, 0.8008, 0.4505, 0.7825, 0.4289, 0.7693, 0.4265, 0.791, 0.4777, 0.7506, 0.4801, 0.7269, 0.445, 0.7269, 0.4458, 0.7506, 0.4801, 0.7269, 0.481, 0.7076, 0.4451, 0.7074, 0.445, 0.7269, 0.4265, 0.459, 0.429, 0.4813, 0.4505, 0.468, 0.4476, 0.4492, 0.4459, 0.4997, 0.4453, 0.5263, 0.4804, 0.5261, 0.4778, 0.4997, 0.4453, 0.5263, 0.4451, 0.5426, 0.481, 0.5424, 0.4804, 0.5261, 0.4763, 0.8168, 0.4812, 0.8114, 0.4502, 0.792, 0.4476, 0.8008, 0.4812, 0.8114, 0.4861, 0.8054, 0.4533, 0.7823, 0.4502, 0.792, 0.5272, 0.7451, 0.5268, 0.7079, 0.481, 0.7076, 0.482, 0.7451, 0.4476, 0.4492, 0.4503, 0.4582, 0.4813, 0.4388, 0.4763, 0.4332, 0.4503, 0.4582, 0.4536, 0.469, 0.4867, 0.4453, 0.4813, 0.4388, 0.4816, 0.5099, 0.481, 0.5424, 0.5268, 0.5421, 0.5271, 0.5098, 0.5078, 0.8337, 0.5165, 0.8305, 0.4812, 0.8114, 0.4763, 0.8168, 0.5165, 0.8305, 0.5259, 0.8273, 0.4861, 0.8054, 0.4812, 0.8114, 0.6221, 0.7451, 0.6225, 0.7081, 0.5268, 0.7079, 0.5272, 0.7451, 0.4763, 0.4332, 0.4813, 0.4388, 0.5168, 0.4196, 0.5078, 0.4163, 0.4813, 0.4388, 0.4867, 0.4453, 0.5271, 0.4231, 0.5168, 0.4196, 0.5271, 0.5098, 0.5268, 0.5421, 0.6225, 0.5419, 0.6222, 0.5098, 0.5379, 0.8492, 0.552, 0.8473, 0.5165, 0.8305, 0.5078, 0.8337, 0.552, 0.8473, 0.568, 0.8454, 0.5259, 0.8273, 0.5165, 0.8305, 0.6681, 0.7452, 0.6681, 0.7082, 0.6225, 0.7081, 0.6221, 0.7451, 0.5078, 0.4163, 0.5168, 0.4196, 0.5524, 0.4028, 0.5379, 0.4008, 0.5168, 0.4196, 0.5271, 0.4231, 0.5701, 0.4048, 0.5524, 0.4028, 0.6222, 0.5098, 0.6225, 0.5419, 0.6681, 0.5418, 0.6681, 0.5097, 0.5614, 0.8634, 0.5807, 0.8625, 0.552, 0.8473, 0.5379, 0.8492, 0.5807, 0.8625, 0.6025, 0.8619, 0.568, 0.8454, 0.552, 0.8473, 0.7133, 0.7452, 0.7133, 0.7083, 0.6681, 0.7082, 0.6681, 0.7452, 0.5379, 0.4008, 0.5524, 0.4028, 0.5813, 0.3876, 0.5614, 0.3866, 0.5524, 0.4028, 0.5701, 0.4048, 0.6053, 0.3882, 0.5813, 0.3876, 0.6681, 0.5097, 0.6681, 0.5418, 0.7133, 0.5417, 0.7133, 0.5097, 0.4083, 0.7069, 0.4084, 0.7281, 0.445, 0.7269, 0.4451, 0.7074, 0.4084, 0.7281, 0.418, 0.7508, 0.4406, 0.7514, 0.445, 0.7269, 0.4125, 0.7595, 0.4228, 0.7891, 0.4265, 0.791, 0.4289, 0.7693, 0.7133, 0.7083, 0.7133, 0.7452, 0.7492, 0.7452, 0.75, 0.7083, 0.6025, 0.8619, 0.5807, 0.8625, 0.5977, 0.875, 0.6254, 0.8748, 0.5807, 0.8625, 0.5614, 0.8634, 0.574, 0.875, 0.5977, 0.875, 0.5614, 0.3866, 0.5813, 0.3876, 0.5983, 0.375, 0.574, 0.375, 0.5813, 0.3876, 0.6053, 0.3882, 0.6291, 0.3752, 0.5983, 0.375, 0.7133, 0.5097, 0.7133, 0.5417, 0.75, 0.5417, 0.7495, 0.5097, 0.4228, 0.4609, 0.4122, 0.4913, 0.429, 0.4813, 0.4265, 0.459, 0.4177, 0.4996, 0.407, 0.5266, 0.4453, 0.5263, 0.4406, 0.4988, 0.407, 0.5266, 0.4083, 0.5431, 0.4451, 0.5426, 0.4453, 0.5263, 0.375, 0.5439, 0.375, 0.5398, 0.375, 0.7102, 0.375, 0.7061, 0.4213, 0.794, 0.4228, 0.7891, 0.375, 0.7826, 0.3818, 0.7888, 0.4473, 0.8049, 0.4476, 0.8008, 0.4265, 0.791, 0.4277, 0.7961, 0.4751, 0.8198, 0.4763, 0.8168, 0.4476, 0.8008, 0.4473, 0.8049, 0.5053, 0.8358, 0.5078, 0.8337, 0.4763, 0.8168, 0.4751, 0.8198, 0.5333, 0.8504, 0.5379, 0.8492, 0.5078, 0.8337, 0.5053, 0.8358, 0.5543, 0.8635, 0.5614, 0.8634, 0.5379, 0.8492, 0.5333, 0.8504, 0.4277, 0.7961, 0.4265, 0.791, 0.4228, 0.7891, 0.4213, 0.794, 0.5658, 0.875, 0.574, 0.875, 0.5614, 0.8634, 0.5543, 0.8635, 0.3818, 0.7888, 0.375, 0.7826, 0.375, 0.875, 0.3831, 0.875, 0.3937, 0.8002, 0.3937, 0.8002, 0.4218, 0.8036, 0.4218, 0.8036, 0.4751, 0.8198, 0.4751, 0.8198, 0.5053, 0.8358, 0.5053, 0.8358, 0.3818, 0.7888, 0.3818, 0.7888, 0.4213, 0.794, 0.4213, 0.794, 0.5543, 0.8635, 0.5543, 0.8635, 0.5658, 0.875, 0.5658, 0.875, 0.5053, 0.8358, 0.5053, 0.8358, 0.5333, 0.8504, 0.5333, 0.8504, 0.4277, 0.7961, 0.4277, 0.7961, 0.4473, 0.8049, 0.4473, 0.8049, 0.3831, 0.875, 0.3831, 0.875, 0.3818, 0.7888, 0.3818, 0.7888, 0.5333, 0.8504, 0.5333, 0.8504, 0.5543, 0.8635, 0.5543, 0.8635, 0.4473, 0.8049, 0.4473, 0.8049, 0.4751, 0.8198, 0.4751, 0.8198, 0.4473, 0.8049, 0.4473, 0.8049, 0.4751, 0.8198, 0.4751, 0.8198, 0.5333, 0.8504, 0.5333, 0.8504, 0.5543, 0.8635, 0.5543, 0.8635, 0.3831, 0.875, 0.3831, 0.875, 0.3818, 0.7888, 0.3818, 0.7888, 0.4277, 0.7961, 0.4277, 0.7961, 0.4473, 0.8049, 0.4473, 0.8049, 0.5053, 0.8358, 0.5053, 0.8358, 0.5333, 0.8504, 0.5333, 0.8504, 0.5543, 0.8635, 0.5543, 0.8635, 0.5658, 0.875, 0.5658, 0.875, 0.3818, 0.7888, 0.3818, 0.7888, 0.4213, 0.794, 0.4213, 0.794, 0.4751, 0.8198, 0.4751, 0.8198, 0.5053, 0.8358, 0.5053, 0.8358, 0.4213, 0.794, 0.4213, 0.794, 0.4277, 0.7961, 0.4277, 0.7961, 0.4473, 0.8049, 0.4473, 0.8049, 0.4751, 0.8198, 0.4751, 0.8198, 0.5333, 0.8504, 0.5333, 0.8504, 0.5543, 0.8635, 0.5543, 0.8635, 0.3831, 0.875, 0.3831, 0.875, 0.3818, 0.7888, 0.3818, 0.7888, 0.4277, 0.7961, 0.4277, 0.7961, 0.4473, 0.8049, 0.4473, 0.8049, 0.5053, 0.8358, 0.5053, 0.8358, 0.5333, 0.8504, 0.5333, 0.8504, 0.5543, 0.8635, 0.5543, 0.8635, 0.5658, 0.875, 0.5658, 0.875, 0.3818, 0.7888, 0.3818, 0.7888, 0.4213, 0.794, 0.4213, 0.794, 0.4751, 0.8198, 0.4751, 0.8198, 0.5053, 0.8358, 0.5053, 0.8358, 0.4213, 0.794, 0.4213, 0.794, 0.4277, 0.7961, 0.4277, 0.7961, 0.3968, 0.8652, 0.3831, 0.875, 0.5658, 0.875, 0.4876, 0.8666, 0.4218, 0.8036, 0.4213, 0.794, 0.3818, 0.7888, 0.3937, 0.8002, 0.4363, 0.8085, 0.4473, 0.8049, 0.4277, 0.7961, 0.4288, 0.8055, 0.4508, 0.8216, 0.4751, 0.8198, 0.4473, 0.8049, 0.4363, 0.8085, 0.4604, 0.835, 0.5053, 0.8358, 0.4751, 0.8198, 0.4508, 0.8216, 0.4731, 0.849, 0.5333, 0.8504, 0.5053, 0.8358, 0.4604, 0.835, 0.4844, 0.8624, 0.5543, 0.8635, 0.5333, 0.8504, 0.4731, 0.849, 0.4288, 0.8055, 0.4277, 0.7961, 0.4213, 0.794, 0.4218, 0.8036, 0.4876, 0.8666, 0.5658, 0.875, 0.5543, 0.8635, 0.4844, 0.8624, 0.3937, 0.8002, 0.3818, 0.7888, 0.3831, 0.875, 0.3968, 0.8652, 0.3937, 0.8002, 0.3968, 0.8652, 0.4876, 0.8666, 0.4844, 0.8624, 0.4731, 0.849, 0.4604, 0.835, 0.4508, 0.8216, 0.4363, 0.8085, 0.4288, 0.8055, 0.4218, 0.8036, 0.4844, 0.8624, 0.4844, 0.8624, 0.4876, 0.8666, 0.4876, 0.8666, 0.4604, 0.835, 0.4604, 0.835, 0.4731, 0.849, 0.4731, 0.849, 0.4288, 0.8055, 0.4288, 0.8055, 0.4363, 0.8085, 0.4363, 0.8085, 0.3968, 0.8652, 0.3968, 0.8652, 0.3937, 0.8002, 0.3937, 0.8002, 0.4731, 0.849, 0.4731, 0.849, 0.4844, 0.8624, 0.4844, 0.8624, 0.4363, 0.8085, 0.4363, 0.8085, 0.4508, 0.8216, 0.4508, 0.8216, 0.4218, 0.8036, 0.4218, 0.8036, 0.4288, 0.8055, 0.4288, 0.8055, 0.4508, 0.8216, 0.4508, 0.8216, 0.4604, 0.835, 0.4604, 0.835, 0.4876, 0.8666, 0.4876, 0.8666, 0.3968, 0.8652, 0.3968, 0.8652, 1.0, 0.5, 1.0, 1.0, 0.9375, 1.0, 0.9375, 0.5, 0.9375, 0.5, 0.9375, 1.0, 0.875, 1.0, 0.875, 0.5, 0.875, 0.5, 0.875, 1.0, 0.8125, 1.0, 0.8125, 0.5, 0.8125, 0.5, 0.8125, 1.0, 0.75, 1.0, 0.75, 0.5, 0.75, 0.5, 0.75, 1.0, 0.6875, 1.0, 0.6875, 0.5, 0.6875, 0.5, 0.6875, 1.0, 0.625, 1.0, 0.625, 0.5, 0.625, 0.5, 0.625, 1.0, 0.5625, 1.0, 0.5625, 0.5, 0.5625, 0.5, 0.5625, 1.0, 0.5, 1.0, 0.5, 0.5, 0.5, 0.5, 0.5, 1.0, 0.4375, 1.0, 0.4375, 0.5, 0.4375, 0.5, 0.4375, 1.0, 0.375, 1.0, 0.375, 0.5, 0.375, 0.5, 0.375, 1.0, 0.3125, 1.0, 0.3125, 0.5, 0.3125, 0.5, 0.3125, 1.0, 0.25, 1.0, 0.25, 0.5, 0.25, 0.5, 0.25, 1.0, 0.1875, 1.0, 0.1875, 0.5, 0.1875, 0.5, 0.1875, 1.0, 0.125, 1.0, 0.125, 0.5, 0.3418, 0.4717, 0.25, 0.49, 0.1582, 0.4717, 0.08029, 0.4197, 0.02827, 0.3418, 0.01, 0.25, 0.02827, 0.1582, 0.08029, 0.08029, 0.1582, 0.02827, 0.25, 0.01, 0.3418, 0.02827, 0.4197, 0.08029, 0.4717, 0.1582, 0.49, 0.25, 0.4717, 0.3418, 0.4197, 0.4197, 0.125, 0.5, 0.125, 1.0, 0.0625, 1.0, 0.0625, 0.5, 0.0625, 0.5, 0.0625, 1.0, 0.0, 1.0, 0.0, 0.5, 0.75, 0.49, 0.8418, 0.4717, 0.9197, 0.4197, 0.9717, 0.3418, 0.99, 0.25, 0.9717, 0.1582, 0.9197, 0.08029, 0.8418, 0.02827, 0.75, 0.01, 0.6582, 0.02827, 0.5803, 0.08029, 0.5283, 0.1582, 0.51, 0.25, 0.5283, 0.3418, 0.5803, 0.4197, 0.6582, 0.4717, 1.0, 0.5, 1.0, 1.0, 0.9375, 1.0, 0.9375, 0.5, 0.9375, 0.5, 0.9375, 1.0, 0.875, 1.0, 0.875, 0.5, 0.875, 0.5, 0.875, 1.0, 0.8125, 1.0, 0.8125, 0.5, 0.8125, 0.5, 0.8125, 1.0, 0.75, 1.0, 0.75, 0.5, 0.75, 0.5, 0.75, 1.0, 0.6875, 1.0, 0.6875, 0.5, 0.6875, 0.5, 0.6875, 1.0, 0.625, 1.0, 0.625, 0.5, 0.625, 0.5, 0.625, 1.0, 0.5625, 1.0, 0.5625, 0.5, 0.5625, 0.5, 0.5625, 1.0, 0.5, 1.0, 0.5, 0.5, 0.5, 0.5, 0.5, 1.0, 0.4375, 1.0, 0.4375, 0.5, 0.4375, 0.5, 0.4375, 1.0, 0.375, 1.0, 0.375, 0.5, 0.375, 0.5, 0.375, 1.0, 0.3125, 1.0, 0.3125, 0.5, 0.3125, 0.5, 0.3125, 1.0, 0.25, 1.0, 0.25, 0.5, 0.25, 0.5, 0.25, 1.0, 0.1875, 1.0, 0.1875, 0.5, 0.1875, 0.5, 0.1875, 1.0, 0.125, 1.0, 0.125, 0.5, 0.3418, 0.4717, 0.25, 0.49, 0.1582, 0.4717, 0.08029, 0.4197, 0.02827, 0.3418, 0.01, 0.25, 0.02827, 0.1582, 0.08029, 0.08029, 0.1582, 0.02827, 0.25, 0.01, 0.3418, 0.02827, 0.4197, 0.08029, 0.4717, 0.1582, 0.49, 0.25, 0.4717, 0.3418, 0.4197, 0.4197, 0.125, 0.5, 0.125, 1.0, 0.0625, 1.0, 0.0625, 0.5, 0.0625, 0.5, 0.0625, 1.0, 0.0, 1.0, 0.0, 0.5, 0.75, 0.49, 0.8418, 0.4717, 0.9197, 0.4197, 0.9717, 0.3418, 0.99, 0.25, 0.9717, 0.1582, 0.9197, 0.08029, 0.8418, 0.02827, 0.75, 0.01, 0.6582, 0.02827, 0.5803, 0.08029, 0.5283, 0.1582, 0.51, 0.25, 0.5283, 0.3418, 0.5803, 0.4197, 0.6582, 0.4717, 0.3418, 0.4717, 0.4197, 0.4197, 0.4717, 0.3418, 0.49, 0.25, 0.4717, 0.1582, 0.4197, 0.08029, 0.3418, 0.02827, 0.25, 0.01, 0.1582, 0.02827, 0.08029, 0.08029, 0.02827, 0.1582, 0.01, 0.25, 0.02827, 0.3418, 0.08029, 0.4197, 0.1582, 0.4717, 0.25, 0.49, 0.3418, 0.4717, 0.25, 0.49, 0.1582, 0.4717, 0.08029, 0.4197, 0.02827, 0.3418, 0.01, 0.25, 0.02827, 0.1582, 0.08029, 0.08029, 0.1582, 0.02827, 0.25, 0.01, 0.3418, 0.02827, 0.4197, 0.08029, 0.4717, 0.1582, 0.49, 0.25, 0.4717, 0.3418, 0.4197, 0.4197, 0.3418, 0.02827, 0.4197, 0.08029, 0.4197, 0.08029, 0.3418, 0.02827, 0.1582, 0.4717, 0.08029, 0.4197, 0.08029, 0.4197, 0.1582, 0.4717, 0.25, 0.01, 0.3418, 0.02827, 0.3418, 0.02827, 0.25, 0.01, 0.3418, 0.4717, 0.25, 0.49, 0.25, 0.49, 0.3418, 0.4717, 0.25, 0.49, 0.1582, 0.4717, 0.1582, 0.4717, 0.25, 0.49, 0.1582, 0.02827, 0.25, 0.01, 0.25, 0.01, 0.1582, 0.02827, 0.4197, 0.4197, 0.3418, 0.4717, 0.3418, 0.4717, 0.4197, 0.4197, 0.08029, 0.08029, 0.1582, 0.02827, 0.1582, 0.02827, 0.08029, 0.08029, 0.4717, 0.3418, 0.4197, 0.4197, 0.4197, 0.4197, 0.4717, 0.3418, 0.02827, 0.1582, 0.08029, 0.08029, 0.08029, 0.08029, 0.02827, 0.1582, 0.49, 0.25, 0.4717, 0.3418, 0.4717, 0.3418, 0.49, 0.25, 0.01, 0.25, 0.02827, 0.1582, 0.02827, 0.1582, 0.01, 0.25, 0.4717, 0.1582, 0.49, 0.25, 0.49, 0.25, 0.4717, 0.1582, 0.02827, 0.3418, 0.01, 0.25, 0.01, 0.25, 0.02827, 0.3418, 0.4197, 0.08029, 0.4717, 0.1582, 0.4717, 0.1582, 0.4197, 0.08029, 0.08029, 0.4197, 0.02827, 0.3418, 0.02827, 0.3418, 0.08029, 0.4197])
_ca = me_cube_001.color_attributes.new('Attribute', 'BYTE_COLOR', 'CORNER')
_ca.data.foreach_set('color', [0.009721, 0.009721, 0.009721, 1.0, 0.009721, 0.009721, 0.009721, 1.0, 0.009721, 0.009721, 0.009721, 1.0, 0.009721, 0.009721, 0.009721, 1.0, 0.009721, 0.009721, 0.009721, 1.0, 0.009721, 0.009721, 0.009721, 1.0, 0.009721, 0.009721, 0.009721, 1.0, 0.009721, 0.009721, 0.009721, 1.0, 0.009721, 0.009721, 0.009721, 1.0, 0.009721, 0.009721, 0.009721, 1.0, 0.009721, 0.009721, 0.009721, 1.0, 0.009721, 0.009721, 0.009721, 1.0, 0.009721, 0.009721, 0.009721, 1.0, 0.009721, 0.009721, 0.009721, 1.0, 1.0, 1.0, 1.0, 1.0, 1.0, 1.0, 1.0, 1.0, 1.0, 1.0, 1.0, 1.0, 1.0, 1.0, 1.0, 1.0, 1.0, 1.0, 1.0, 1.0, 1.0, 1.0, 1.0, 1.0, 1.0, 1.0, 1.0, 1.0, 1.0, 1.0, 1.0, 1.0, 1.0, 1.0, 1.0, 1.0, 1.0, 1.0, 1.0, 1.0, 1.0, 1.0, 1.0, 1.0, 1.0, 1.0, 1.0, 1.0, 1.0, 1.0, 1.0, 1.0, 1.0, 1.0, 1.0, 1.0, 0.009721, 0.009721, 0.009721, 1.0, 0.009721, 0.009721, 0.009721, 1.0, 0.009721, 0.009721, 0.009721, 1.0, 0.009721, 0.009721, 0.009721, 1.0, 0.009721, 0.009721, 0.009721, 1.0, 0.009721, 0.009721, 0.009721, 1.0, 0.009721, 0.009721, 0.009721, 1.0, 0.009721, 0.009721, 0.009721, 1.0, 0.009721, 0.009721, 0.009721, 1.0, 0.009721, 0.009721, 0.009721, 1.0, 0.01033, 0.01033, 0.01033, 1.0, 0.009721, 0.009721, 0.009721, 1.0, 0.009721, 0.009721, 0.009721, 1.0, 0.009721, 0.009721, 0.009721, 1.0, 0.009721, 0.009721, 0.009721, 1.0, 0.009721, 0.009721, 0.009721, 1.0, 0.009721, 0.009721, 0.009721, 1.0, 0.009721, 0.009721, 0.009721, 1.0, 0.009721, 0.009721, 0.009721, 1.0, 0.009721, 0.009721, 0.009721, 1.0, 0.009721, 0.009721, 0.009721, 1.0, 0.009721, 0.009721, 0.009721, 1.0, 0.009721, 0.009721, 0.009721, 1.0, 0.009721, 0.009721, 0.009721, 1.0, 0.009721, 0.009721, 0.009721, 1.0, 0.009721, 0.009721, 0.009721, 1.0, 0.009721, 0.009721, 0.009721, 1.0, 0.01033, 0.01033, 0.01033, 1.0, 1.0, 1.0, 1.0, 1.0, 1.0, 1.0, 1.0, 1.0, 1.0, 1.0, 1.0, 1.0, 1.0, 1.0, 1.0, 1.0, 0.009721, 0.009721, 0.009721, 1.0, 0.009721, 0.009721, 0.009721, 1.0, 0.009721, 0.009721, 0.009721, 1.0, 0.009721, 0.009721, 0.009721, 1.0, 1.0, 1.0, 1.0, 1.0, 1.0, 1.0, 1.0, 1.0, 1.0, 1.0, 1.0, 1.0, 1.0, 1.0, 1.0, 1.0, 1.0, 1.0, 1.0, 1.0, 1.0, 1.0, 1.0, 1.0, 1.0, 1.0, 1.0, 1.0, 1.0, 1.0, 1.0, 1.0, 1.0, 1.0, 1.0, 1.0, 1.0, 1.0, 1.0, 1.0, 1.0, 1.0, 1.0, 1.0, 1.0, 1.0, 1.0, 1.0, 1.0, 1.0, 1.0, 1.0, 1.0, 1.0, 1.0, 1.0, 1.0, 1.0, 1.0, 1.0, 1.0, 1.0, 1.0, 1.0, 1.0, 1.0, 1.0, 1.0, 1.0, 1.0, 1.0, 1.0, 1.0, 1.0, 1.0, 1.0, 1.0, 1.0, 1.0, 1.0, 1.0, 1.0, 1.0, 1.0, 1.0, 1.0, 1.0, 1.0, 1.0, 1.0, 1.0, 1.0, 1.0, 1.0, 1.0, 1.0, 0.009721, 0.009721, 0.009721, 1.0, 0.009721, 0.009721, 0.009721, 1.0, 0.009721, 0.009721, 0.009721, 1.0, 0.009721, 0.009721, 0.009721, 1.0, 0.009721, 0.009721, 0.009721, 1.0, 0.009721, 0.009721, 0.009721, 1.0, 0.009721, 0.009721, 0.009721, 1.0, 0.009721, 0.009721, 0.009721, 1.0, 0.009721, 0.009721, 0.009721, 1.0, 0.009721, 0.009721, 0.009721, 1.0, 0.009721, 0.009721, 0.009721, 1.0, 0.009721, 0.009721, 0.009721, 1.0, 0.01033, 0.01033, 0.01033, 1.0, 0.009721, 0.009721, 0.009721, 1.0, 0.009721, 0.009721, 0.009721, 1.0, 0.009721, 0.009721, 0.009721, 1.0, 0.009721, 0.009721, 0.009721, 1.0, 0.009721, 0.009721, 0.009721, 1.0, 0.009721, 0.009721, 0.009721, 1.0, 0.009721, 0.009721, 0.009721, 1.0, 0.009721, 0.009721, 0.009721, 1.0, 0.009721, 0.009721, 0.009721, 1.0, 0.009721, 0.009721, 0.009721, 1.0, 0.009721, 0.009721, 0.009721, 1.0, 0.009721, 0.009721, 0.009721, 1.0, 0.009721, 0.009721, 0.009721, 1.0, 0.009721, 0.009721, 0.009721, 1.0, 0.009721, 0.009721, 0.009721, 1.0, 0.009721, 0.009721, 0.009721, 1.0, 0.009721, 0.009721, 0.009721, 1.0, 0.009721, 0.009721, 0.009721, 1.0, 0.009721, 0.009721, 0.009721, 1.0, 0.009721, 0.009721, 0.009721, 1.0, 0.009721, 0.009721, 0.009721, 1.0, 0.009721, 0.009721, 0.009721, 1.0, 0.009721, 0.009721, 0.009721, 1.0, 0.009721, 0.009721, 0.009721, 1.0, 0.01033, 0.01033, 0.01033, 1.0, 0.009721, 0.009721, 0.009721, 1.0, 0.009721, 0.009721, 0.009721, 1.0, 0.009721, 0.009721, 0.009721, 1.0, 0.009721, 0.009721, 0.009721, 1.0, 0.009721, 0.009721, 0.009721, 1.0, 0.009721, 0.009721, 0.009721, 1.0, 0.009721, 0.009721, 0.009721, 1.0, 0.009721, 0.009721, 0.009721, 1.0, 0.009721, 0.009721, 0.009721, 1.0, 0.009721, 0.009721, 0.009721, 1.0, 0.009721, 0.009721, 0.009721, 1.0, 0.009721, 0.009721, 0.009721, 1.0, 0.009721, 0.009721, 0.009721, 1.0, 0.009721, 0.009721, 0.009721, 1.0, 0.009721, 0.009721, 0.009721, 1.0, 0.009721, 0.009721, 0.009721, 1.0, 0.009721, 0.009721, 0.009721, 1.0, 0.009721, 0.009721, 0.009721, 1.0, 0.009721, 0.009721, 0.009721, 1.0, 0.009721, 0.009721, 0.009721, 1.0, 0.009721, 0.009721, 0.009721, 1.0, 0.009721, 0.009721, 0.009721, 1.0, 0.009721, 0.009721, 0.009721, 1.0, 0.009721, 0.009721, 0.009721, 1.0, 0.009721, 0.009721, 0.009721, 1.0, 0.009721, 0.009721, 0.009721, 1.0, 0.009721, 0.009721, 0.009721, 1.0, 0.009721, 0.009721, 0.009721, 1.0, 0.009721, 0.009721, 0.009721, 1.0, 0.009721, 0.009721, 0.009721, 1.0, 0.009721, 0.009721, 0.009721, 1.0, 0.009721, 0.009721, 0.009721, 1.0, 0.009721, 0.009721, 0.009721, 1.0, 0.009721, 0.009721, 0.009721, 1.0, 1.0, 1.0, 1.0, 1.0, 1.0, 1.0, 1.0, 1.0, 1.0, 1.0, 1.0, 1.0, 1.0, 1.0, 1.0, 1.0, 1.0, 1.0, 1.0, 1.0, 1.0, 1.0, 1.0, 1.0, 1.0, 1.0, 1.0, 1.0, 1.0, 1.0, 1.0, 1.0, 1.0, 1.0, 1.0, 1.0, 1.0, 1.0, 1.0, 1.0, 1.0, 1.0, 1.0, 1.0, 1.0, 1.0, 1.0, 1.0, 1.0, 1.0, 1.0, 1.0, 1.0, 1.0, 1.0, 1.0, 1.0, 1.0, 1.0, 1.0, 1.0, 1.0, 1.0, 1.0, 1.0, 1.0, 1.0, 1.0, 1.0, 1.0, 1.0, 1.0, 1.0, 1.0, 1.0, 1.0, 1.0, 1.0, 1.0, 1.0, 1.0, 1.0, 1.0, 1.0, 1.0, 1.0, 1.0, 1.0, 1.0, 1.0, 1.0, 1.0, 1.0, 1.0, 1.0, 1.0, 1.0, 1.0, 1.0, 1.0, 1.0, 1.0, 1.0, 1.0, 1.0, 1.0, 1.0, 1.0, 1.0, 1.0, 1.0, 1.0, 1.0, 1.0, 1.0, 1.0, 1.0, 1.0, 1.0, 1.0, 1.0, 1.0, 1.0, 1.0, 1.0, 1.0, 1.0, 1.0, 1.0, 1.0, 1.0, 1.0, 1.0, 1.0, 1.0, 1.0, 1.0, 1.0, 1.0, 1.0, 1.0, 1.0, 1.0, 1.0, 1.0, 1.0, 1.0, 1.0, 1.0, 1.0, 1.0, 1.0, 1.0, 1.0, 1.0, 1.0, 1.0, 1.0, 1.0, 1.0, 1.0, 1.0, 1.0, 1.0, 1.0, 1.0, 1.0, 1.0, 1.0, 1.0, 1.0, 1.0, 1.0, 1.0, 1.0, 1.0, 1.0, 1.0, 1.0, 1.0, 1.0, 1.0, 1.0, 1.0, 1.0, 1.0, 1.0, 1.0, 1.0, 1.0, 1.0, 1.0, 1.0, 1.0, 1.0, 1.0, 1.0, 1.0, 1.0, 1.0, 1.0, 1.0, 1.0, 1.0, 1.0, 1.0, 1.0, 1.0, 1.0, 1.0, 1.0, 1.0, 1.0, 1.0, 1.0, 1.0, 1.0, 1.0, 1.0, 1.0, 1.0, 1.0, 1.0, 1.0, 1.0, 1.0, 1.0, 1.0, 1.0, 1.0, 1.0, 1.0, 1.0, 1.0, 1.0, 1.0, 1.0, 1.0, 1.0, 1.0, 1.0, 1.0, 1.0, 1.0, 1.0, 1.0, 1.0, 1.0, 1.0, 1.0, 1.0, 1.0, 1.0, 1.0, 1.0, 1.0, 1.0, 1.0, 1.0, 1.0, 1.0, 1.0, 1.0, 1.0, 1.0, 1.0, 1.0, 1.0, 1.0, 1.0, 1.0, 1.0, 1.0, 1.0, 1.0, 1.0, 1.0, 1.0, 1.0, 1.0, 1.0, 1.0, 1.0, 1.0, 1.0, 1.0, 1.0, 1.0, 1.0, 1.0, 1.0, 1.0, 1.0, 1.0, 1.0, 1.0, 1.0, 1.0, 1.0, 1.0, 1.0, 1.0, 1.0, 1.0, 1.0, 1.0, 1.0, 1.0, 1.0, 1.0, 1.0, 1.0, 1.0, 1.0, 1.0, 1.0, 1.0, 1.0, 1.0, 1.0, 1.0, 1.0, 1.0, 1.0, 1.0, 1.0, 1.0, 1.0, 1.0, 1.0, 1.0, 1.0, 1.0, 1.0, 1.0, 1.0, 1.0, 1.0, 1.0, 1.0, 1.0, 1.0, 1.0, 1.0, 1.0, 1.0, 1.0, 1.0, 1.0, 1.0, 1.0, 1.0, 1.0, 1.0, 1.0, 1.0, 1.0, 1.0, 1.0, 1.0, 1.0, 1.0, 1.0, 1.0, 1.0, 1.0, 1.0, 1.0, 1.0, 1.0, 1.0, 1.0, 1.0, 1.0, 1.0, 1.0, 1.0, 1.0, 1.0, 1.0, 1.0, 1.0, 1.0, 1.0, 1.0, 1.0, 1.0, 1.0, 1.0, 1.0, 1.0, 1.0, 1.0, 1.0, 1.0, 1.0, 1.0, 1.0, 1.0, 1.0, 1.0, 1.0, 1.0, 1.0, 1.0, 1.0, 1.0, 1.0, 1.0, 1.0, 1.0, 1.0, 1.0, 1.0, 1.0, 1.0, 1.0, 1.0, 1.0, 1.0, 1.0, 1.0, 1.0, 1.0, 1.0, 1.0, 1.0, 1.0, 1.0, 1.0, 1.0, 1.0, 1.0, 1.0, 1.0, 1.0, 1.0, 1.0, 1.0, 1.0, 1.0, 1.0, 1.0, 1.0, 1.0, 1.0, 1.0, 1.0, 1.0, 1.0, 1.0, 1.0, 1.0, 1.0, 1.0, 1.0, 1.0, 1.0, 1.0, 1.0, 1.0, 1.0, 1.0, 1.0, 1.0, 1.0, 1.0, 1.0, 1.0, 1.0, 1.0, 1.0, 1.0, 1.0, 1.0, 1.0, 1.0, 1.0, 1.0, 1.0, 1.0, 1.0, 1.0, 1.0, 1.0, 1.0, 1.0, 1.0, 1.0, 1.0, 1.0, 1.0, 1.0, 1.0, 1.0, 1.0, 1.0, 1.0, 1.0, 1.0, 1.0, 1.0, 1.0, 1.0, 1.0, 1.0, 1.0, 1.0, 1.0, 1.0, 1.0, 1.0, 1.0, 1.0, 1.0, 1.0, 1.0, 1.0, 1.0, 1.0, 1.0, 1.0, 1.0, 1.0, 1.0, 1.0, 1.0, 1.0, 1.0, 1.0, 1.0, 1.0, 1.0, 1.0, 1.0, 1.0, 1.0, 1.0, 1.0, 1.0, 1.0, 1.0, 1.0, 1.0, 1.0, 1.0, 1.0, 1.0, 1.0, 1.0, 1.0, 1.0, 1.0, 1.0, 1.0, 1.0, 1.0, 1.0, 1.0, 1.0, 1.0, 1.0, 1.0, 1.0, 1.0, 1.0, 1.0, 1.0, 1.0, 1.0, 1.0, 1.0, 1.0, 1.0, 1.0, 1.0, 1.0, 1.0, 1.0, 1.0, 1.0, 1.0, 1.0, 1.0, 1.0, 1.0, 1.0, 1.0, 1.0, 1.0, 1.0, 1.0, 1.0, 1.0, 1.0, 1.0, 1.0, 1.0, 1.0, 1.0, 1.0, 1.0, 1.0, 1.0, 1.0, 1.0, 1.0, 1.0, 1.0, 1.0, 1.0, 1.0, 1.0, 1.0, 1.0, 1.0, 1.0, 1.0, 1.0, 1.0, 1.0, 1.0, 1.0, 1.0, 1.0, 1.0, 1.0, 1.0, 1.0, 1.0, 1.0, 1.0, 1.0, 1.0, 1.0, 1.0, 1.0, 1.0, 1.0, 1.0, 1.0, 1.0, 1.0, 1.0, 1.0, 1.0, 1.0, 1.0, 1.0, 1.0, 1.0, 1.0, 1.0, 1.0, 1.0, 1.0, 1.0, 1.0, 1.0, 1.0, 1.0, 1.0, 1.0, 1.0, 1.0, 1.0, 1.0, 1.0, 1.0, 1.0, 1.0, 1.0, 1.0, 1.0, 1.0, 1.0, 1.0, 1.0, 1.0, 1.0, 1.0, 1.0, 1.0, 1.0, 1.0, 1.0, 1.0, 1.0, 1.0, 1.0, 1.0, 1.0, 1.0, 1.0, 1.0, 1.0, 1.0, 1.0, 1.0, 1.0, 1.0, 1.0, 1.0, 1.0, 1.0, 1.0, 1.0, 1.0, 1.0, 1.0, 1.0, 1.0, 1.0, 1.0, 1.0, 1.0, 1.0, 1.0, 1.0, 1.0, 1.0, 1.0, 1.0, 1.0, 1.0, 1.0, 1.0, 1.0, 1.0, 1.0, 1.0, 1.0, 1.0, 1.0, 1.0, 1.0, 1.0, 1.0, 1.0, 1.0, 1.0, 1.0, 1.0, 1.0, 1.0, 1.0, 1.0, 1.0, 1.0, 1.0, 1.0, 1.0, 1.0, 1.0, 1.0, 1.0, 1.0, 1.0, 1.0, 1.0, 1.0, 1.0, 1.0, 1.0, 1.0, 1.0, 1.0, 1.0, 0.009721, 0.009721, 0.009721, 1.0, 0.009721, 0.009721, 0.009721, 1.0, 0.009721, 0.009721, 0.009721, 1.0, 0.009721, 0.009721, 0.009721, 1.0, 1.0, 1.0, 1.0, 1.0, 1.0, 1.0, 1.0, 1.0, 1.0, 1.0, 1.0, 1.0, 1.0, 1.0, 1.0, 1.0, 1.0, 1.0, 1.0, 1.0, 1.0, 1.0, 1.0, 1.0, 1.0, 1.0, 1.0, 1.0, 1.0, 1.0, 1.0, 1.0, 1.0, 1.0, 1.0, 1.0, 1.0, 1.0, 1.0, 1.0, 1.0, 1.0, 1.0, 1.0, 1.0, 1.0, 1.0, 1.0, 1.0, 1.0, 1.0, 1.0, 1.0, 1.0, 1.0, 1.0, 1.0, 1.0, 1.0, 1.0, 1.0, 1.0, 1.0, 1.0, 1.0, 1.0, 1.0, 1.0, 1.0, 1.0, 1.0, 1.0, 1.0, 1.0, 1.0, 1.0, 1.0, 1.0, 1.0, 1.0, 1.0, 1.0, 1.0, 1.0, 1.0, 1.0, 1.0, 1.0, 1.0, 1.0, 1.0, 1.0, 1.0, 1.0, 1.0, 1.0, 1.0, 1.0, 1.0, 1.0, 1.0, 1.0, 1.0, 1.0, 1.0, 1.0, 1.0, 1.0, 1.0, 1.0, 1.0, 1.0, 1.0, 1.0, 1.0, 1.0, 1.0, 1.0, 1.0, 1.0, 1.0, 1.0, 1.0, 1.0, 1.0, 1.0, 1.0, 1.0, 1.0, 1.0, 1.0, 1.0, 1.0, 1.0, 1.0, 1.0, 1.0, 1.0, 1.0, 1.0, 1.0, 1.0, 1.0, 1.0, 0.07227, 0.07227, 0.07227, 1.0, 0.07227, 0.07227, 0.07227, 1.0, 0.07227, 0.07227, 0.07227, 1.0, 0.07227, 0.07227, 0.07227, 1.0, 0.009721, 0.009721, 0.009721, 1.0, 0.009721, 0.009721, 0.009721, 1.0, 0.009721, 0.009721, 0.009721, 1.0, 0.009721, 0.009721, 0.009721, 1.0, 0.009721, 0.009721, 0.009721, 1.0, 0.009721, 0.009721, 0.009721, 1.0, 0.009721, 0.009721, 0.009721, 1.0, 0.009721, 0.009721, 0.009721, 1.0, 0.009721, 0.009721, 0.009721, 1.0, 0.009721, 0.009721, 0.009721, 1.0, 0.009721, 0.009721, 0.009721, 1.0, 0.009721, 0.009721, 0.009721, 1.0, 0.009721, 0.009721, 0.009721, 1.0, 0.009721, 0.009721, 0.009721, 1.0, 0.009721, 0.009721, 0.009721, 1.0, 0.009721, 0.009721, 0.009721, 1.0, 0.009721, 0.009721, 0.009721, 1.0, 0.009721, 0.009721, 0.009721, 1.0, 0.009721, 0.009721, 0.009721, 1.0, 0.009721, 0.009721, 0.009721, 1.0, 0.009721, 0.009721, 0.009721, 1.0, 0.009721, 0.009721, 0.009721, 1.0, 0.009721, 0.009721, 0.009721, 1.0, 0.009721, 0.009721, 0.009721, 1.0, 0.009721, 0.009721, 0.009721, 1.0, 0.009721, 0.009721, 0.009721, 1.0, 0.009721, 0.009721, 0.009721, 1.0, 0.009721, 0.009721, 0.009721, 1.0, 0.009721, 0.009721, 0.009721, 1.0, 0.009721, 0.009721, 0.009721, 1.0, 0.009721, 0.009721, 0.009721, 1.0, 0.009721, 0.009721, 0.009721, 1.0, 1.0, 1.0, 1.0, 1.0, 1.0, 1.0, 1.0, 1.0, 1.0, 1.0, 1.0, 1.0, 1.0, 1.0, 1.0, 1.0, 1.0, 1.0, 1.0, 1.0, 1.0, 1.0, 1.0, 1.0, 1.0, 1.0, 1.0, 1.0, 1.0, 1.0, 1.0, 1.0, 1.0, 1.0, 1.0, 1.0, 1.0, 1.0, 1.0, 1.0, 1.0, 1.0, 1.0, 1.0, 1.0, 1.0, 1.0, 1.0, 1.0, 1.0, 1.0, 1.0, 1.0, 1.0, 1.0, 1.0, 1.0, 1.0, 1.0, 1.0, 1.0, 1.0, 1.0, 1.0, 1.0, 1.0, 1.0, 1.0, 1.0, 1.0, 1.0, 1.0, 1.0, 1.0, 1.0, 1.0, 1.0, 1.0, 1.0, 1.0, 1.0, 1.0, 1.0, 1.0, 1.0, 1.0, 1.0, 1.0, 1.0, 1.0, 1.0, 1.0, 1.0, 1.0, 1.0, 1.0, 1.0, 1.0, 1.0, 1.0, 1.0, 1.0, 1.0, 1.0, 1.0, 1.0, 1.0, 1.0, 1.0, 1.0, 1.0, 1.0, 1.0, 1.0, 1.0, 1.0, 1.0, 1.0, 1.0, 1.0, 1.0, 1.0, 1.0, 1.0, 1.0, 1.0, 1.0, 1.0, 1.0, 1.0, 1.0, 1.0, 1.0, 1.0, 1.0, 1.0, 1.0, 1.0, 1.0, 1.0, 1.0, 1.0, 1.0, 1.0, 1.0, 1.0, 1.0, 1.0, 1.0, 1.0, 1.0, 1.0, 1.0, 1.0, 1.0, 1.0, 1.0, 1.0, 1.0, 1.0, 1.0, 1.0, 1.0, 1.0, 1.0, 1.0, 1.0, 1.0, 1.0, 1.0, 1.0, 1.0, 1.0, 1.0, 1.0, 1.0, 1.0, 1.0, 1.0, 1.0, 1.0, 1.0, 1.0, 1.0, 1.0, 1.0, 1.0, 1.0, 1.0, 1.0, 1.0, 1.0, 1.0, 1.0, 1.0, 1.0, 1.0, 1.0, 1.0, 1.0, 1.0, 1.0, 1.0, 1.0, 1.0, 1.0, 1.0, 1.0, 1.0, 1.0, 1.0, 1.0, 1.0, 1.0, 1.0, 1.0, 1.0, 1.0, 1.0, 1.0, 1.0, 1.0, 1.0, 1.0, 1.0, 1.0, 1.0, 1.0, 1.0, 1.0, 1.0, 1.0, 1.0, 1.0, 1.0, 1.0, 1.0, 1.0, 1.0, 1.0, 1.0, 1.0, 1.0, 1.0, 1.0, 1.0, 1.0, 1.0, 1.0, 1.0, 1.0, 1.0, 1.0, 1.0, 1.0, 1.0, 1.0, 1.0, 1.0, 1.0, 1.0, 1.0, 1.0, 1.0, 1.0, 1.0, 1.0, 1.0, 1.0, 1.0, 1.0, 1.0, 1.0, 1.0, 1.0, 1.0, 1.0, 1.0, 1.0, 1.0, 1.0, 1.0, 1.0, 1.0, 1.0, 1.0, 1.0, 1.0, 0.009721, 0.009721, 0.009721, 1.0, 0.009721, 0.009721, 0.009721, 1.0, 0.009721, 0.009721, 0.009721, 1.0, 0.009721, 0.009721, 0.009721, 1.0, 0.009721, 0.009721, 0.009721, 1.0, 0.009721, 0.009721, 0.009721, 1.0, 0.009721, 0.009721, 0.009721, 1.0, 0.009721, 0.009721, 0.009721, 1.0, 0.009721, 0.009721, 0.009721, 1.0, 0.009721, 0.009721, 0.009721, 1.0, 0.009721, 0.009721, 0.009721, 1.0, 0.009721, 0.009721, 0.009721, 1.0, 0.009721, 0.009721, 0.009721, 1.0, 0.009721, 0.009721, 0.009721, 1.0, 0.009721, 0.009721, 0.009721, 1.0, 0.009721, 0.009721, 0.009721, 1.0, 0.009721, 0.009721, 0.009721, 1.0, 0.009721, 0.009721, 0.009721, 1.0, 0.009721, 0.009721, 0.009721, 1.0, 0.009721, 0.009721, 0.009721, 1.0, 0.009721, 0.009721, 0.009721, 1.0, 0.009721, 0.009721, 0.009721, 1.0, 0.009721, 0.009721, 0.009721, 1.0, 0.009721, 0.009721, 0.009721, 1.0, 0.009721, 0.009721, 0.009721, 1.0, 0.009721, 0.009721, 0.009721, 1.0, 0.009721, 0.009721, 0.009721, 1.0, 0.009721, 0.009721, 0.009721, 1.0, 0.009721, 0.009721, 0.009721, 1.0, 0.009721, 0.009721, 0.009721, 1.0, 0.009721, 0.009721, 0.009721, 1.0, 0.009721, 0.009721, 0.009721, 1.0, 0.009721, 0.009721, 0.009721, 1.0, 0.009721, 0.009721, 0.009721, 1.0, 0.009721, 0.009721, 0.009721, 1.0, 0.009721, 0.009721, 0.009721, 1.0, 0.009721, 0.009721, 0.009721, 1.0, 0.009721, 0.009721, 0.009721, 1.0, 0.009721, 0.009721, 0.009721, 1.0, 0.009721, 0.009721, 0.009721, 1.0, 0.07227, 0.07227, 0.07227, 1.0, 0.07227, 0.07227, 0.07227, 1.0, 0.07227, 0.07227, 0.07227, 1.0, 0.07227, 0.07227, 0.07227, 1.0, 0.07227, 0.07227, 0.07227, 1.0, 0.07227, 0.07227, 0.07227, 1.0, 0.07227, 0.07227, 0.07227, 1.0, 0.07227, 0.07227, 0.07227, 1.0, 0.07227, 0.07227, 0.07227, 1.0, 0.07227, 0.07227, 0.07227, 1.0, 0.07227, 0.07227, 0.07227, 1.0, 0.07227, 0.07227, 0.07227, 1.0, 0.07227, 0.07227, 0.07227, 1.0, 0.07227, 0.07227, 0.07227, 1.0, 0.07227, 0.07227, 0.07227, 1.0, 0.07227, 0.07227, 0.07227, 1.0, 0.07227, 0.07227, 0.07227, 1.0, 0.07227, 0.07227, 0.07227, 1.0, 0.07227, 0.07227, 0.07227, 1.0, 0.07227, 0.07227, 0.07227, 1.0, 0.07227, 0.07227, 0.07227, 1.0, 0.07227, 0.07227, 0.07227, 1.0, 0.07227, 0.07227, 0.07227, 1.0, 0.07227, 0.07227, 0.07227, 1.0, 0.07227, 0.07227, 0.07227, 1.0, 0.07227, 0.07227, 0.07227, 1.0, 0.07227, 0.07227, 0.07227, 1.0, 0.07227, 0.07227, 0.07227, 1.0, 0.07227, 0.07227, 0.07227, 1.0, 0.07227, 0.07227, 0.07227, 1.0, 0.07227, 0.07227, 0.07227, 1.0, 0.07227, 0.07227, 0.07227, 1.0, 0.07227, 0.07227, 0.07227, 1.0, 0.07227, 0.07227, 0.07227, 1.0, 0.07227, 0.07227, 0.07227, 1.0, 0.07227, 0.07227, 0.07227, 1.0, 0.07227, 0.07227, 0.07227, 1.0, 0.07227, 0.07227, 0.07227, 1.0, 0.07227, 0.07227, 0.07227, 1.0, 0.07227, 0.07227, 0.07227, 1.0, 0.07227, 0.07227, 0.07227, 1.0, 0.07227, 0.07227, 0.07227, 1.0, 0.07227, 0.07227, 0.07227, 1.0, 0.07227, 0.07227, 0.07227, 1.0, 0.07227, 0.07227, 0.07227, 1.0, 0.07227, 0.07227, 0.07227, 1.0, 0.009721, 0.009721, 0.009721, 1.0, 0.009721, 0.009721, 0.009721, 1.0, 0.009721, 0.009721, 0.009721, 1.0, 0.009721, 0.009721, 0.009721, 1.0, 0.009721, 0.009721, 0.009721, 1.0, 0.009721, 0.009721, 0.009721, 1.0, 0.009721, 0.009721, 0.009721, 1.0, 0.009721, 0.009721, 0.009721, 1.0, 0.009721, 0.009721, 0.009721, 1.0, 0.009721, 0.009721, 0.009721, 1.0, 0.009721, 0.009721, 0.009721, 1.0, 0.009721, 0.009721, 0.009721, 1.0, 0.009721, 0.009721, 0.009721, 1.0, 0.009721, 0.009721, 0.009721, 1.0, 1.0, 1.0, 1.0, 1.0, 1.0, 1.0, 1.0, 1.0, 1.0, 1.0, 1.0, 1.0, 1.0, 1.0, 1.0, 1.0, 1.0, 1.0, 1.0, 1.0, 1.0, 1.0, 1.0, 1.0, 1.0, 1.0, 1.0, 1.0, 1.0, 1.0, 1.0, 1.0, 1.0, 1.0, 1.0, 1.0, 1.0, 1.0, 1.0, 1.0, 1.0, 1.0, 1.0, 1.0, 1.0, 1.0, 1.0, 1.0, 1.0, 1.0, 1.0, 1.0, 1.0, 1.0, 1.0, 1.0, 0.009721, 0.009721, 0.009721, 1.0, 0.009721, 0.009721, 0.009721, 1.0, 0.009721, 0.009721, 0.009721, 1.0, 0.009721, 0.009721, 0.009721, 1.0, 0.009721, 0.009721, 0.009721, 1.0, 0.009721, 0.009721, 0.009721, 1.0, 0.009721, 0.009721, 0.009721, 1.0, 0.009721, 0.009721, 0.009721, 1.0, 0.009721, 0.009721, 0.009721, 1.0, 0.009721, 0.009721, 0.009721, 1.0, 0.009721, 0.009721, 0.009721, 1.0, 0.009721, 0.009721, 0.009721, 1.0, 0.009721, 0.009721, 0.009721, 1.0, 0.009721, 0.009721, 0.009721, 1.0, 0.009721, 0.009721, 0.009721, 1.0, 0.009721, 0.009721, 0.009721, 1.0, 0.009721, 0.009721, 0.009721, 1.0, 0.009721, 0.009721, 0.009721, 1.0, 0.009721, 0.009721, 0.009721, 1.0, 0.009721, 0.009721, 0.009721, 1.0, 0.009721, 0.009721, 0.009721, 1.0, 0.009721, 0.009721, 0.009721, 1.0, 0.009721, 0.009721, 0.009721, 1.0, 0.009721, 0.009721, 0.009721, 1.0, 0.009721, 0.009721, 0.009721, 1.0, 0.009721, 0.009721, 0.009721, 1.0, 0.009721, 0.009721, 0.009721, 1.0, 0.009721, 0.009721, 0.009721, 1.0, 1.0, 1.0, 1.0, 1.0, 1.0, 1.0, 1.0, 1.0, 1.0, 1.0, 1.0, 1.0, 1.0, 1.0, 1.0, 1.0, 0.009721, 0.009721, 0.009721, 1.0, 0.009721, 0.009721, 0.009721, 1.0, 0.009721, 0.009721, 0.009721, 1.0, 0.009721, 0.009721, 0.009721, 1.0, 1.0, 1.0, 1.0, 1.0, 1.0, 1.0, 1.0, 1.0, 1.0, 1.0, 1.0, 1.0, 1.0, 1.0, 1.0, 1.0, 1.0, 1.0, 1.0, 1.0, 1.0, 1.0, 1.0, 1.0, 1.0, 1.0, 1.0, 1.0, 1.0, 1.0, 1.0, 1.0, 1.0, 1.0, 1.0, 1.0, 1.0, 1.0, 1.0, 1.0, 1.0, 1.0, 1.0, 1.0, 1.0, 1.0, 1.0, 1.0, 1.0, 1.0, 1.0, 1.0, 1.0, 1.0, 1.0, 1.0, 1.0, 1.0, 1.0, 1.0, 1.0, 1.0, 1.0, 1.0, 1.0, 1.0, 1.0, 1.0, 1.0, 1.0, 1.0, 1.0, 1.0, 1.0, 1.0, 1.0, 1.0, 1.0, 1.0, 1.0, 1.0, 1.0, 1.0, 1.0, 1.0, 1.0, 1.0, 1.0, 1.0, 1.0, 1.0, 1.0, 1.0, 1.0, 1.0, 1.0, 0.009721, 0.009721, 0.009721, 1.0, 0.009721, 0.009721, 0.009721, 1.0, 0.009721, 0.009721, 0.009721, 1.0, 0.009721, 0.009721, 0.009721, 1.0, 0.009721, 0.009721, 0.009721, 1.0, 0.009721, 0.009721, 0.009721, 1.0, 0.009721, 0.009721, 0.009721, 1.0, 0.009721, 0.009721, 0.009721, 1.0, 0.009721, 0.009721, 0.009721, 1.0, 0.009721, 0.009721, 0.009721, 1.0, 0.009721, 0.009721, 0.009721, 1.0, 0.009721, 0.009721, 0.009721, 1.0, 0.009721, 0.009721, 0.009721, 1.0, 0.009721, 0.009721, 0.009721, 1.0, 0.009721, 0.009721, 0.009721, 1.0, 0.009721, 0.009721, 0.009721, 1.0, 0.009721, 0.009721, 0.009721, 1.0, 0.009721, 0.009721, 0.009721, 1.0, 0.009721, 0.009721, 0.009721, 1.0, 0.009721, 0.009721, 0.009721, 1.0, 0.009721, 0.009721, 0.009721, 1.0, 0.009721, 0.009721, 0.009721, 1.0, 0.009721, 0.009721, 0.009721, 1.0, 0.009721, 0.009721, 0.009721, 1.0, 0.009721, 0.009721, 0.009721, 1.0, 0.009721, 0.009721, 0.009721, 1.0, 0.009721, 0.009721, 0.009721, 1.0, 0.009721, 0.009721, 0.009721, 1.0, 0.009721, 0.009721, 0.009721, 1.0, 0.009721, 0.009721, 0.009721, 1.0, 0.009721, 0.009721, 0.009721, 1.0, 0.009721, 0.009721, 0.009721, 1.0, 0.009721, 0.009721, 0.009721, 1.0, 0.009721, 0.009721, 0.009721, 1.0, 0.009721, 0.009721, 0.009721, 1.0, 0.009721, 0.009721, 0.009721, 1.0, 0.009721, 0.009721, 0.009721, 1.0, 0.009721, 0.009721, 0.009721, 1.0, 0.009721, 0.009721, 0.009721, 1.0, 0.009721, 0.009721, 0.009721, 1.0, 0.009721, 0.009721, 0.009721, 1.0, 0.009721, 0.009721, 0.009721, 1.0, 0.009721, 0.009721, 0.009721, 1.0, 0.009721, 0.009721, 0.009721, 1.0, 0.009721, 0.009721, 0.009721, 1.0, 0.009721, 0.009721, 0.009721, 1.0, 0.009721, 0.009721, 0.009721, 1.0, 0.009721, 0.009721, 0.009721, 1.0, 0.009721, 0.009721, 0.009721, 1.0, 0.009721, 0.009721, 0.009721, 1.0, 0.009721, 0.009721, 0.009721, 1.0, 0.009721, 0.009721, 0.009721, 1.0, 0.009721, 0.009721, 0.009721, 1.0, 0.009721, 0.009721, 0.009721, 1.0, 0.009721, 0.009721, 0.009721, 1.0, 0.009721, 0.009721, 0.009721, 1.0, 0.009721, 0.009721, 0.009721, 1.0, 0.009721, 0.009721, 0.009721, 1.0, 0.009721, 0.009721, 0.009721, 1.0, 0.009721, 0.009721, 0.009721, 1.0, 0.009721, 0.009721, 0.009721, 1.0, 0.009721, 0.009721, 0.009721, 1.0, 0.009721, 0.009721, 0.009721, 1.0, 0.009721, 0.009721, 0.009721, 1.0, 0.009721, 0.009721, 0.009721, 1.0, 0.009721, 0.009721, 0.009721, 1.0, 0.009721, 0.009721, 0.009721, 1.0, 0.009721, 0.009721, 0.009721, 1.0, 0.009721, 0.009721, 0.009721, 1.0, 0.009721, 0.009721, 0.009721, 1.0, 0.009721, 0.009721, 0.009721, 1.0, 0.009721, 0.009721, 0.009721, 1.0, 1.0, 1.0, 1.0, 1.0, 1.0, 1.0, 1.0, 1.0, 1.0, 1.0, 1.0, 1.0, 1.0, 1.0, 1.0, 1.0, 1.0, 1.0, 1.0, 1.0, 1.0, 1.0, 1.0, 1.0, 1.0, 1.0, 1.0, 1.0, 1.0, 1.0, 1.0, 1.0, 1.0, 1.0, 1.0, 1.0, 1.0, 1.0, 1.0, 1.0, 1.0, 1.0, 1.0, 1.0, 1.0, 1.0, 1.0, 1.0, 1.0, 1.0, 1.0, 1.0, 1.0, 1.0, 1.0, 1.0, 1.0, 1.0, 1.0, 1.0, 1.0, 1.0, 1.0, 1.0, 1.0, 1.0, 1.0, 1.0, 1.0, 1.0, 1.0, 1.0, 1.0, 1.0, 1.0, 1.0, 1.0, 1.0, 1.0, 1.0, 1.0, 1.0, 1.0, 1.0, 1.0, 1.0, 1.0, 1.0, 1.0, 1.0, 1.0, 1.0, 1.0, 1.0, 1.0, 1.0, 1.0, 1.0, 1.0, 1.0, 1.0, 1.0, 1.0, 1.0, 1.0, 1.0, 1.0, 1.0, 1.0, 1.0, 1.0, 1.0, 1.0, 1.0, 1.0, 1.0, 1.0, 1.0, 1.0, 1.0, 1.0, 1.0, 1.0, 1.0, 1.0, 1.0, 1.0, 1.0, 1.0, 1.0, 1.0, 1.0, 1.0, 1.0, 1.0, 1.0, 1.0, 1.0, 1.0, 1.0, 1.0, 1.0, 1.0, 1.0, 1.0, 1.0, 1.0, 1.0, 1.0, 1.0, 1.0, 1.0, 1.0, 1.0, 1.0, 1.0, 1.0, 1.0, 1.0, 1.0, 1.0, 1.0, 1.0, 1.0, 1.0, 1.0, 1.0, 1.0, 1.0, 1.0, 1.0, 1.0, 1.0, 1.0, 1.0, 1.0, 1.0, 1.0, 1.0, 1.0, 1.0, 1.0, 1.0, 1.0, 1.0, 1.0, 1.0, 1.0, 1.0, 1.0, 1.0, 1.0, 1.0, 1.0, 1.0, 1.0, 1.0, 1.0, 1.0, 1.0, 1.0, 1.0, 1.0, 1.0, 1.0, 1.0, 1.0, 1.0, 1.0, 1.0, 1.0, 1.0, 1.0, 1.0, 1.0, 1.0, 1.0, 1.0, 1.0, 1.0, 1.0, 1.0, 1.0, 1.0, 1.0, 1.0, 1.0, 1.0, 1.0, 1.0, 1.0, 1.0, 1.0, 1.0, 1.0, 1.0, 1.0, 1.0, 1.0, 1.0, 1.0, 1.0, 1.0, 1.0, 1.0, 1.0, 1.0, 1.0, 1.0, 1.0, 1.0, 1.0, 1.0, 1.0, 1.0, 1.0, 1.0, 1.0, 1.0, 1.0, 1.0, 1.0, 1.0, 1.0, 1.0, 1.0, 1.0, 1.0, 1.0, 1.0, 1.0, 1.0, 1.0, 1.0, 1.0, 1.0, 1.0, 1.0, 1.0, 1.0, 1.0, 1.0, 1.0, 1.0, 1.0, 1.0, 1.0, 1.0, 1.0, 1.0, 1.0, 1.0, 1.0, 1.0, 1.0, 1.0, 1.0, 1.0, 1.0, 1.0, 1.0, 1.0, 1.0, 1.0, 1.0, 1.0, 1.0, 1.0, 1.0, 1.0, 1.0, 1.0, 1.0, 1.0, 1.0, 1.0, 1.0, 1.0, 1.0, 1.0, 1.0, 1.0, 1.0, 1.0, 1.0, 1.0, 1.0, 1.0, 1.0, 1.0, 1.0, 1.0, 1.0, 1.0, 1.0, 1.0, 1.0, 1.0, 1.0, 1.0, 1.0, 1.0, 1.0, 1.0, 1.0, 1.0, 1.0, 1.0, 1.0, 1.0, 1.0, 1.0, 1.0, 1.0, 1.0, 1.0, 1.0, 1.0, 1.0, 1.0, 1.0, 1.0, 1.0, 1.0, 1.0, 1.0, 1.0, 1.0, 1.0, 1.0, 1.0, 1.0, 1.0, 1.0, 1.0, 1.0, 1.0, 1.0, 1.0, 1.0, 1.0, 1.0, 1.0, 1.0, 1.0, 1.0, 1.0, 1.0, 1.0, 1.0, 1.0, 1.0, 1.0, 1.0, 1.0, 1.0, 1.0, 1.0, 1.0, 1.0, 1.0, 1.0, 1.0, 1.0, 1.0, 1.0, 1.0, 1.0, 1.0, 1.0, 1.0, 1.0, 1.0, 1.0, 1.0, 1.0, 1.0, 1.0, 1.0, 1.0, 1.0, 1.0, 1.0, 1.0, 1.0, 1.0, 1.0, 1.0, 1.0, 1.0, 1.0, 1.0, 1.0, 1.0, 1.0, 1.0, 1.0, 1.0, 1.0, 1.0, 1.0, 1.0, 1.0, 1.0, 1.0, 1.0, 1.0, 1.0, 1.0, 1.0, 1.0, 1.0, 1.0, 1.0, 1.0, 1.0, 1.0, 1.0, 1.0, 1.0, 1.0, 1.0, 1.0, 1.0, 1.0, 1.0, 1.0, 1.0, 1.0, 1.0, 1.0, 1.0, 1.0, 1.0, 1.0, 1.0, 1.0, 1.0, 1.0, 1.0, 1.0, 1.0, 1.0, 1.0, 1.0, 1.0, 1.0, 1.0, 1.0, 1.0, 1.0, 1.0, 1.0, 1.0, 1.0, 1.0, 1.0, 1.0, 1.0, 1.0, 1.0, 1.0, 1.0, 1.0, 1.0, 1.0, 1.0, 1.0, 1.0, 1.0, 1.0, 1.0, 1.0, 1.0, 1.0, 1.0, 1.0, 1.0, 1.0, 1.0, 1.0, 1.0, 1.0, 1.0, 1.0, 1.0, 1.0, 1.0, 1.0, 1.0, 1.0, 1.0, 1.0, 1.0, 1.0, 1.0, 1.0, 1.0, 1.0, 1.0, 1.0, 1.0, 1.0, 1.0, 1.0, 1.0, 1.0, 1.0, 1.0, 1.0, 1.0, 1.0, 1.0, 1.0, 1.0, 1.0, 1.0, 1.0, 1.0, 1.0, 1.0, 1.0, 1.0, 1.0, 1.0, 1.0, 1.0, 1.0, 1.0, 1.0, 1.0, 1.0, 1.0, 1.0, 1.0, 1.0, 1.0, 1.0, 1.0, 1.0, 1.0, 1.0, 1.0, 1.0, 1.0, 1.0, 1.0, 1.0, 1.0, 1.0, 1.0, 1.0, 1.0, 1.0, 1.0, 1.0, 1.0, 1.0, 1.0, 1.0, 1.0, 1.0, 1.0, 1.0, 1.0, 1.0, 1.0, 1.0, 1.0, 1.0, 1.0, 1.0, 1.0, 1.0, 1.0, 1.0, 1.0, 1.0, 1.0, 1.0, 1.0, 1.0, 1.0, 1.0, 1.0, 1.0, 1.0, 1.0, 1.0, 1.0, 1.0, 1.0, 1.0, 1.0, 1.0, 1.0, 1.0, 1.0, 1.0, 1.0, 1.0, 1.0, 1.0, 1.0, 1.0, 1.0, 1.0, 1.0, 1.0, 1.0, 1.0, 1.0, 1.0, 1.0, 1.0, 1.0, 1.0, 1.0, 1.0, 1.0, 1.0, 1.0, 1.0, 1.0, 1.0, 1.0, 1.0, 1.0, 1.0, 1.0, 1.0, 1.0, 1.0, 1.0, 1.0, 1.0, 1.0, 1.0, 1.0, 1.0, 1.0, 1.0, 1.0, 1.0, 1.0, 1.0, 1.0, 1.0, 1.0, 1.0, 1.0, 1.0, 1.0, 1.0, 1.0, 1.0, 1.0, 1.0, 1.0, 1.0, 1.0, 1.0, 1.0, 1.0, 1.0, 1.0, 1.0, 1.0, 1.0, 1.0, 1.0, 1.0, 1.0, 1.0, 1.0, 1.0, 1.0, 1.0, 1.0, 1.0, 1.0, 1.0, 1.0, 1.0, 1.0, 1.0, 1.0, 1.0, 1.0, 1.0, 1.0, 1.0, 1.0, 1.0, 1.0, 1.0, 1.0, 1.0, 1.0, 1.0, 1.0, 1.0, 1.0, 1.0, 1.0, 1.0, 1.0, 1.0, 1.0, 1.0, 1.0, 1.0, 1.0, 1.0, 1.0, 1.0, 1.0, 1.0, 1.0, 1.0, 1.0, 1.0, 1.0, 1.0, 1.0, 1.0, 1.0, 1.0, 0.009721, 0.009721, 0.009721, 1.0, 0.009721, 0.009721, 0.009721, 1.0, 0.009721, 0.009721, 0.009721, 1.0, 0.009721, 0.009721, 0.009721, 1.0, 1.0, 1.0, 1.0, 1.0, 1.0, 1.0, 1.0, 1.0, 1.0, 1.0, 1.0, 1.0, 1.0, 1.0, 1.0, 1.0, 1.0, 1.0, 1.0, 1.0, 1.0, 1.0, 1.0, 1.0, 1.0, 1.0, 1.0, 1.0, 1.0, 1.0, 1.0, 1.0, 1.0, 1.0, 1.0, 1.0, 1.0, 1.0, 1.0, 1.0, 1.0, 1.0, 1.0, 1.0, 1.0, 1.0, 1.0, 1.0, 1.0, 1.0, 1.0, 1.0, 1.0, 1.0, 1.0, 1.0, 1.0, 1.0, 1.0, 1.0, 1.0, 1.0, 1.0, 1.0, 1.0, 1.0, 1.0, 1.0, 1.0, 1.0, 1.0, 1.0, 1.0, 1.0, 1.0, 1.0, 1.0, 1.0, 1.0, 1.0, 1.0, 1.0, 1.0, 1.0, 1.0, 1.0, 1.0, 1.0, 1.0, 1.0, 1.0, 1.0, 1.0, 1.0, 1.0, 1.0, 1.0, 1.0, 1.0, 1.0, 1.0, 1.0, 1.0, 1.0, 1.0, 1.0, 1.0, 1.0, 1.0, 1.0, 1.0, 1.0, 1.0, 1.0, 1.0, 1.0, 1.0, 1.0, 1.0, 1.0, 1.0, 1.0, 1.0, 1.0, 1.0, 1.0, 1.0, 1.0, 1.0, 1.0, 1.0, 1.0, 1.0, 1.0, 1.0, 1.0, 1.0, 1.0, 1.0, 1.0, 1.0, 1.0, 1.0, 1.0, 0.07227, 0.07227, 0.07227, 1.0, 0.07227, 0.07227, 0.07227, 1.0, 0.07227, 0.07227, 0.07227, 1.0, 0.07227, 0.07227, 0.07227, 1.0, 0.009721, 0.009721, 0.009721, 1.0, 0.009721, 0.009721, 0.009721, 1.0, 0.009721, 0.009721, 0.009721, 1.0, 0.009721, 0.009721, 0.009721, 1.0, 0.009721, 0.009721, 0.009721, 1.0, 0.009721, 0.009721, 0.009721, 1.0, 0.009721, 0.009721, 0.009721, 1.0, 0.009721, 0.009721, 0.009721, 1.0, 0.009721, 0.009721, 0.009721, 1.0, 0.009721, 0.009721, 0.009721, 1.0, 0.009721, 0.009721, 0.009721, 1.0, 0.009721, 0.009721, 0.009721, 1.0, 0.009721, 0.009721, 0.009721, 1.0, 0.009721, 0.009721, 0.009721, 1.0, 0.009721, 0.009721, 0.009721, 1.0, 0.009721, 0.009721, 0.009721, 1.0, 0.009721, 0.009721, 0.009721, 1.0, 0.009721, 0.009721, 0.009721, 1.0, 0.009721, 0.009721, 0.009721, 1.0, 0.009721, 0.009721, 0.009721, 1.0, 0.009721, 0.009721, 0.009721, 1.0, 0.009721, 0.009721, 0.009721, 1.0, 0.009721, 0.009721, 0.009721, 1.0, 0.009721, 0.009721, 0.009721, 1.0, 0.009721, 0.009721, 0.009721, 1.0, 0.009721, 0.009721, 0.009721, 1.0, 0.009721, 0.009721, 0.009721, 1.0, 0.009721, 0.009721, 0.009721, 1.0, 0.009721, 0.009721, 0.009721, 1.0, 0.009721, 0.009721, 0.009721, 1.0, 0.009721, 0.009721, 0.009721, 1.0, 0.009721, 0.009721, 0.009721, 1.0, 1.0, 1.0, 1.0, 1.0, 1.0, 1.0, 1.0, 1.0, 1.0, 1.0, 1.0, 1.0, 1.0, 1.0, 1.0, 1.0, 1.0, 1.0, 1.0, 1.0, 1.0, 1.0, 1.0, 1.0, 1.0, 1.0, 1.0, 1.0, 1.0, 1.0, 1.0, 1.0, 1.0, 1.0, 1.0, 1.0, 1.0, 1.0, 1.0, 1.0, 1.0, 1.0, 1.0, 1.0, 1.0, 1.0, 1.0, 1.0, 1.0, 1.0, 1.0, 1.0, 1.0, 1.0, 1.0, 1.0, 1.0, 1.0, 1.0, 1.0, 1.0, 1.0, 1.0, 1.0, 1.0, 1.0, 1.0, 1.0, 1.0, 1.0, 1.0, 1.0, 1.0, 1.0, 1.0, 1.0, 1.0, 1.0, 1.0, 1.0, 1.0, 1.0, 1.0, 1.0, 1.0, 1.0, 1.0, 1.0, 1.0, 1.0, 1.0, 1.0, 1.0, 1.0, 1.0, 1.0, 1.0, 1.0, 1.0, 1.0, 1.0, 1.0, 1.0, 1.0, 1.0, 1.0, 1.0, 1.0, 1.0, 1.0, 1.0, 1.0, 1.0, 1.0, 1.0, 1.0, 1.0, 1.0, 1.0, 1.0, 1.0, 1.0, 1.0, 1.0, 1.0, 1.0, 1.0, 1.0, 1.0, 1.0, 1.0, 1.0, 1.0, 1.0, 1.0, 1.0, 1.0, 1.0, 1.0, 1.0, 1.0, 1.0, 1.0, 1.0, 1.0, 1.0, 1.0, 1.0, 1.0, 1.0, 1.0, 1.0, 1.0, 1.0, 1.0, 1.0, 1.0, 1.0, 1.0, 1.0, 1.0, 1.0, 1.0, 1.0, 1.0, 1.0, 1.0, 1.0, 1.0, 1.0, 1.0, 1.0, 1.0, 1.0, 1.0, 1.0, 1.0, 1.0, 1.0, 1.0, 1.0, 1.0, 1.0, 1.0, 1.0, 1.0, 1.0, 1.0, 1.0, 1.0, 1.0, 1.0, 1.0, 1.0, 1.0, 1.0, 1.0, 1.0, 1.0, 1.0, 1.0, 1.0, 1.0, 1.0, 1.0, 1.0, 1.0, 1.0, 1.0, 1.0, 1.0, 1.0, 1.0, 1.0, 1.0, 1.0, 1.0, 1.0, 1.0, 1.0, 1.0, 1.0, 1.0, 1.0, 1.0, 1.0, 1.0, 1.0, 1.0, 1.0, 1.0, 1.0, 1.0, 1.0, 1.0, 1.0, 1.0, 1.0, 1.0, 1.0, 1.0, 1.0, 1.0, 1.0, 1.0, 1.0, 1.0, 1.0, 1.0, 1.0, 1.0, 1.0, 1.0, 1.0, 1.0, 1.0, 1.0, 1.0, 1.0, 1.0, 1.0, 1.0, 1.0, 1.0, 1.0, 1.0, 1.0, 1.0, 1.0, 1.0, 1.0, 1.0, 1.0, 1.0, 1.0, 1.0, 1.0, 1.0, 1.0, 1.0, 1.0, 1.0, 1.0, 1.0, 1.0, 1.0, 1.0, 1.0, 0.009721, 0.009721, 0.009721, 1.0, 0.009721, 0.009721, 0.009721, 1.0, 0.009721, 0.009721, 0.009721, 1.0, 0.009721, 0.009721, 0.009721, 1.0, 0.009721, 0.009721, 0.009721, 1.0, 0.009721, 0.009721, 0.009721, 1.0, 0.009721, 0.009721, 0.009721, 1.0, 0.009721, 0.009721, 0.009721, 1.0, 0.009721, 0.009721, 0.009721, 1.0, 0.009721, 0.009721, 0.009721, 1.0, 0.009721, 0.009721, 0.009721, 1.0, 0.009721, 0.009721, 0.009721, 1.0, 0.009721, 0.009721, 0.009721, 1.0, 0.009721, 0.009721, 0.009721, 1.0, 0.009721, 0.009721, 0.009721, 1.0, 0.009721, 0.009721, 0.009721, 1.0, 0.009721, 0.009721, 0.009721, 1.0, 0.009721, 0.009721, 0.009721, 1.0, 0.009721, 0.009721, 0.009721, 1.0, 0.009721, 0.009721, 0.009721, 1.0, 0.009721, 0.009721, 0.009721, 1.0, 0.009721, 0.009721, 0.009721, 1.0, 0.009721, 0.009721, 0.009721, 1.0, 0.009721, 0.009721, 0.009721, 1.0, 0.009721, 0.009721, 0.009721, 1.0, 0.009721, 0.009721, 0.009721, 1.0, 0.009721, 0.009721, 0.009721, 1.0, 0.009721, 0.009721, 0.009721, 1.0, 0.009721, 0.009721, 0.009721, 1.0, 0.009721, 0.009721, 0.009721, 1.0, 0.009721, 0.009721, 0.009721, 1.0, 0.009721, 0.009721, 0.009721, 1.0, 0.009721, 0.009721, 0.009721, 1.0, 0.009721, 0.009721, 0.009721, 1.0, 0.009721, 0.009721, 0.009721, 1.0, 0.009721, 0.009721, 0.009721, 1.0, 0.009721, 0.009721, 0.009721, 1.0, 0.009721, 0.009721, 0.009721, 1.0, 0.009721, 0.009721, 0.009721, 1.0, 0.009721, 0.009721, 0.009721, 1.0, 0.07227, 0.07227, 0.07227, 1.0, 0.07227, 0.07227, 0.07227, 1.0, 0.07227, 0.07227, 0.07227, 1.0, 0.07227, 0.07227, 0.07227, 1.0, 0.07227, 0.07227, 0.07227, 1.0, 0.07227, 0.07227, 0.07227, 1.0, 0.07227, 0.07227, 0.07227, 1.0, 0.07227, 0.07227, 0.07227, 1.0, 0.07227, 0.07227, 0.07227, 1.0, 0.07227, 0.07227, 0.07227, 1.0, 0.07227, 0.07227, 0.07227, 1.0, 0.07227, 0.07227, 0.07227, 1.0, 0.07227, 0.07227, 0.07227, 1.0, 0.07227, 0.07227, 0.07227, 1.0, 0.07227, 0.07227, 0.07227, 1.0, 0.07227, 0.07227, 0.07227, 1.0, 0.07227, 0.07227, 0.07227, 1.0, 0.07227, 0.07227, 0.07227, 1.0, 0.07227, 0.07227, 0.07227, 1.0, 0.07227, 0.07227, 0.07227, 1.0, 0.07227, 0.07227, 0.07227, 1.0, 0.07227, 0.07227, 0.07227, 1.0, 0.07227, 0.07227, 0.07227, 1.0, 0.07227, 0.07227, 0.07227, 1.0, 0.07227, 0.07227, 0.07227, 1.0, 0.07227, 0.07227, 0.07227, 1.0, 0.07227, 0.07227, 0.07227, 1.0, 0.07227, 0.07227, 0.07227, 1.0, 0.07227, 0.07227, 0.07227, 1.0, 0.07227, 0.07227, 0.07227, 1.0, 0.07227, 0.07227, 0.07227, 1.0, 0.07227, 0.07227, 0.07227, 1.0, 0.07227, 0.07227, 0.07227, 1.0, 0.07227, 0.07227, 0.07227, 1.0, 0.07227, 0.07227, 0.07227, 1.0, 0.07227, 0.07227, 0.07227, 1.0, 0.07227, 0.07227, 0.07227, 1.0, 0.07227, 0.07227, 0.07227, 1.0, 0.07227, 0.07227, 0.07227, 1.0, 0.07227, 0.07227, 0.07227, 1.0, 0.07227, 0.07227, 0.07227, 1.0, 0.07227, 0.07227, 0.07227, 1.0, 0.07227, 0.07227, 0.07227, 1.0, 0.07227, 0.07227, 0.07227, 1.0, 0.07227, 0.07227, 0.07227, 1.0, 0.07227, 0.07227, 0.07227, 1.0, 0.07227, 0.07227, 0.07227, 1.0, 0.07227, 0.07227, 0.07227, 1.0, 0.07227, 0.07227, 0.07227, 1.0, 0.07227, 0.07227, 0.07227, 1.0, 0.07227, 0.07227, 0.07227, 1.0, 0.07227, 0.07227, 0.07227, 1.0, 0.07227, 0.07227, 0.07227, 1.0, 0.07227, 0.07227, 0.07227, 1.0, 0.07227, 0.07227, 0.07227, 1.0, 0.07227, 0.07227, 0.07227, 1.0, 0.07227, 0.07227, 0.07227, 1.0, 0.07227, 0.07227, 0.07227, 1.0, 0.07227, 0.07227, 0.07227, 1.0, 0.07227, 0.07227, 0.07227, 1.0, 0.07227, 0.07227, 0.07227, 1.0, 0.07227, 0.07227, 0.07227, 1.0, 0.07227, 0.07227, 0.07227, 1.0, 0.07227, 0.07227, 0.07227, 1.0, 0.07227, 0.07227, 0.07227, 1.0, 0.07227, 0.07227, 0.07227, 1.0, 0.07227, 0.07227, 0.07227, 1.0, 0.07227, 0.07227, 0.07227, 1.0, 0.07227, 0.07227, 0.07227, 1.0, 0.07227, 0.07227, 0.07227, 1.0, 0.07227, 0.07227, 0.07227, 1.0, 0.07227, 0.07227, 0.07227, 1.0, 0.07227, 0.07227, 0.07227, 1.0, 0.07227, 0.07227, 0.07227, 1.0, 0.07227, 0.07227, 0.07227, 1.0, 0.07227, 0.07227, 0.07227, 1.0, 0.07227, 0.07227, 0.07227, 1.0, 0.07227, 0.07227, 0.07227, 1.0, 0.07227, 0.07227, 0.07227, 1.0, 0.07227, 0.07227, 0.07227, 1.0, 0.07227, 0.07227, 0.07227, 1.0, 0.07227, 0.07227, 0.07227, 1.0, 0.07227, 0.07227, 0.07227, 1.0, 0.07227, 0.07227, 0.07227, 1.0, 0.07227, 0.07227, 0.07227, 1.0, 0.07227, 0.07227, 0.07227, 1.0, 0.07227, 0.07227, 0.07227, 1.0, 0.07227, 0.07227, 0.07227, 1.0, 0.07227, 0.07227, 0.07227, 1.0, 0.07227, 0.07227, 0.07227, 1.0, 0.07227, 0.07227, 0.07227, 1.0, 0.07227, 0.07227, 0.07227, 1.0, 0.07227, 0.07227, 0.07227, 1.0, 0.07227, 0.07227, 0.07227, 1.0, 0.07227, 0.07227, 0.07227, 1.0, 0.07227, 0.07227, 0.07227, 1.0, 0.07227, 0.07227, 0.07227, 1.0, 0.07227, 0.07227, 0.07227, 1.0, 0.07227, 0.07227, 0.07227, 1.0, 0.07227, 0.07227, 0.07227, 1.0, 0.07227, 0.07227, 0.07227, 1.0, 0.07227, 0.07227, 0.07227, 1.0, 0.07227, 0.07227, 0.07227, 1.0, 0.07227, 0.07227, 0.07227, 1.0, 0.07227, 0.07227, 0.07227, 1.0, 0.07227, 0.07227, 0.07227, 1.0, 0.07227, 0.07227, 0.07227, 1.0, 0.07227, 0.07227, 0.07227, 1.0, 0.07227, 0.07227, 0.07227, 1.0, 0.07227, 0.07227, 0.07227, 1.0, 0.07227, 0.07227, 0.07227, 1.0, 0.07227, 0.07227, 0.07227, 1.0, 0.07227, 0.07227, 0.07227, 1.0, 0.07227, 0.07227, 0.07227, 1.0, 0.07227, 0.07227, 0.07227, 1.0, 0.07227, 0.07227, 0.07227, 1.0, 0.07227, 0.07227, 0.07227, 1.0, 0.07227, 0.07227, 0.07227, 1.0, 0.07227, 0.07227, 0.07227, 1.0, 0.07227, 0.07227, 0.07227, 1.0, 0.07227, 0.07227, 0.07227, 1.0, 0.07227, 0.07227, 0.07227, 1.0, 0.07227, 0.07227, 0.07227, 1.0, 0.07227, 0.07227, 0.07227, 1.0, 0.07227, 0.07227, 0.07227, 1.0, 0.07227, 0.07227, 0.07227, 1.0, 0.07227, 0.07227, 0.07227, 1.0, 0.07227, 0.07227, 0.07227, 1.0, 0.07227, 0.07227, 0.07227, 1.0, 0.07227, 0.07227, 0.07227, 1.0, 0.07227, 0.07227, 0.07227, 1.0, 0.07227, 0.07227, 0.07227, 1.0, 0.07227, 0.07227, 0.07227, 1.0, 0.07227, 0.07227, 0.07227, 1.0, 0.07227, 0.07227, 0.07227, 1.0, 0.07227, 0.07227, 0.07227, 1.0, 0.07227, 0.07227, 0.07227, 1.0, 0.07227, 0.07227, 0.07227, 1.0, 0.07227, 0.07227, 0.07227, 1.0, 0.07227, 0.07227, 0.07227, 1.0, 0.07227, 0.07227, 0.07227, 1.0, 0.07227, 0.07227, 0.07227, 1.0, 0.07227, 0.07227, 0.07227, 1.0, 0.07227, 0.07227, 0.07227, 1.0, 0.07227, 0.07227, 0.07227, 1.0, 0.07227, 0.07227, 0.07227, 1.0, 0.07227, 0.07227, 0.07227, 1.0, 0.07227, 0.07227, 0.07227, 1.0, 0.07227, 0.07227, 0.07227, 1.0, 0.07227, 0.07227, 0.07227, 1.0, 0.07227, 0.07227, 0.07227, 1.0, 0.07227, 0.07227, 0.07227, 1.0, 0.07227, 0.07227, 0.07227, 1.0, 0.07227, 0.07227, 0.07227, 1.0, 0.07227, 0.07227, 0.07227, 1.0, 0.07227, 0.07227, 0.07227, 1.0, 0.07227, 0.07227, 0.07227, 1.0, 0.07227, 0.07227, 0.07227, 1.0, 0.07227, 0.07227, 0.07227, 1.0, 0.07227, 0.07227, 0.07227, 1.0, 0.07227, 0.07227, 0.07227, 1.0, 0.07227, 0.07227, 0.07227, 1.0, 0.07227, 0.07227, 0.07227, 1.0, 0.07227, 0.07227, 0.07227, 1.0, 0.07227, 0.07227, 0.07227, 1.0, 0.07227, 0.07227, 0.07227, 1.0, 0.07227, 0.07227, 0.07227, 1.0, 0.07227, 0.07227, 0.07227, 1.0, 0.07227, 0.07227, 0.07227, 1.0, 0.07227, 0.07227, 0.07227, 1.0, 0.07227, 0.07227, 0.07227, 1.0, 0.07227, 0.07227, 0.07227, 1.0, 0.07227, 0.07227, 0.07227, 1.0, 0.07227, 0.07227, 0.07227, 1.0, 0.07227, 0.07227, 0.07227, 1.0, 0.07227, 0.07227, 0.07227, 1.0, 0.07227, 0.07227, 0.07227, 1.0, 0.07227, 0.07227, 0.07227, 1.0, 0.07227, 0.07227, 0.07227, 1.0, 0.07227, 0.07227, 0.07227, 1.0, 0.07227, 0.07227, 0.07227, 1.0, 0.07227, 0.07227, 0.07227, 1.0, 0.07227, 0.07227, 0.07227, 1.0, 0.07227, 0.07227, 0.07227, 1.0, 0.07227, 0.07227, 0.07227, 1.0, 0.07227, 0.07227, 0.07227, 1.0, 0.07227, 0.07227, 0.07227, 1.0, 0.07227, 0.07227, 0.07227, 1.0, 0.07227, 0.07227, 0.07227, 1.0, 0.07227, 0.07227, 0.07227, 1.0, 0.07227, 0.07227, 0.07227, 1.0, 0.07227, 0.07227, 0.07227, 1.0, 0.07227, 0.07227, 0.07227, 1.0, 0.07227, 0.07227, 0.07227, 1.0, 0.07227, 0.07227, 0.07227, 1.0, 0.07227, 0.07227, 0.07227, 1.0, 0.07227, 0.07227, 0.07227, 1.0, 0.07227, 0.07227, 0.07227, 1.0, 0.07227, 0.07227, 0.07227, 1.0, 0.07227, 0.07227, 0.07227, 1.0, 0.07227, 0.07227, 0.07227, 1.0, 0.07227, 0.07227, 0.07227, 1.0, 0.07227, 0.07227, 0.07227, 1.0, 0.07227, 0.07227, 0.07227, 1.0, 0.07227, 0.07227, 0.07227, 1.0, 0.07227, 0.07227, 0.07227, 1.0, 0.07227, 0.07227, 0.07227, 1.0, 0.07227, 0.07227, 0.07227, 1.0, 0.07227, 0.07227, 0.07227, 1.0, 0.07227, 0.07227, 0.07227, 1.0, 0.07227, 0.07227, 0.07227, 1.0, 0.07227, 0.07227, 0.07227, 1.0, 0.07227, 0.07227, 0.07227, 1.0, 0.07227, 0.07227, 0.07227, 1.0, 0.07227, 0.07227, 0.07227, 1.0, 0.07227, 0.07227, 0.07227, 1.0, 0.07227, 0.07227, 0.07227, 1.0, 0.07227, 0.07227, 0.07227, 1.0, 0.07227, 0.07227, 0.07227, 1.0, 0.07227, 0.07227, 0.07227, 1.0, 0.07227, 0.07227, 0.07227, 1.0, 0.07227, 0.07227, 0.07227, 1.0, 0.07227, 0.07227, 0.07227, 1.0, 0.07227, 0.07227, 0.07227, 1.0, 0.07227, 0.07227, 0.07227, 1.0, 0.07227, 0.07227, 0.07227, 1.0, 0.07227, 0.07227, 0.07227, 1.0, 0.07227, 0.07227, 0.07227, 1.0, 0.07227, 0.07227, 0.07227, 1.0, 0.07227, 0.07227, 0.07227, 1.0, 0.07227, 0.07227, 0.07227, 1.0, 0.07227, 0.07227, 0.07227, 1.0, 0.07227, 0.07227, 0.07227, 1.0, 0.07227, 0.07227, 0.07227, 1.0, 0.07227, 0.07227, 0.07227, 1.0, 0.07227, 0.07227, 0.07227, 1.0, 0.07227, 0.07227, 0.07227, 1.0, 0.07227, 0.07227, 0.07227, 1.0, 0.07227, 0.07227, 0.07227, 1.0, 0.07227, 0.07227, 0.07227, 1.0, 0.07227, 0.07227, 0.07227, 1.0, 0.07227, 0.07227, 0.07227, 1.0, 0.07227, 0.07227, 0.07227, 1.0, 0.07227, 0.07227, 0.07227, 1.0, 0.07227, 0.07227, 0.07227, 1.0, 0.07227, 0.07227, 0.07227, 1.0, 0.07227, 0.07227, 0.07227, 1.0, 0.07227, 0.07227, 0.07227, 1.0, 0.07227, 0.07227, 0.07227, 1.0, 0.07227, 0.07227, 0.07227, 1.0, 0.07227, 0.07227, 0.07227, 1.0, 0.07227, 0.07227, 0.07227, 1.0, 0.07227, 0.07227, 0.07227, 1.0, 0.07227, 0.07227, 0.07227, 1.0, 0.08438, 0.08438, 0.08438, 1.0, 0.08438, 0.08438, 0.08438, 1.0, 0.08228, 0.08228, 0.08228, 1.0, 0.08228, 0.08228, 0.08228, 1.0, 0.08228, 0.08228, 0.08228, 1.0, 0.08228, 0.08228, 0.08228, 1.0, 0.08228, 0.08228, 0.08228, 1.0, 0.08228, 0.08228, 0.08228, 1.0, 0.08228, 0.08228, 0.08228, 1.0, 0.08228, 0.08228, 0.08228, 1.0, 0.08228, 0.08228, 0.08228, 1.0, 0.08228, 0.08228, 0.08228, 1.0, 0.08228, 0.08228, 0.08228, 1.0, 0.08228, 0.08228, 0.08228, 1.0, 0.08438, 0.08438, 0.08438, 1.0, 0.08438, 0.08438, 0.08438, 1.0, 0.07227, 0.07227, 0.07227, 1.0, 0.07227, 0.07227, 0.07227, 1.0, 0.08228, 0.08228, 0.08228, 1.0, 0.08228, 0.08228, 0.08228, 1.0, 0.07227, 0.07227, 0.07227, 1.0, 0.07227, 0.07227, 0.07227, 1.0, 0.08228, 0.08228, 0.08228, 1.0, 0.08228, 0.08228, 0.08228, 1.0, 0.07227, 0.07227, 0.07227, 1.0, 0.07227, 0.07227, 0.07227, 1.0, 0.08228, 0.08228, 0.08228, 1.0, 0.08228, 0.08228, 0.08228, 1.0, 0.07227, 0.07227, 0.07227, 1.0, 0.07227, 0.07227, 0.07227, 1.0, 0.08438, 0.08438, 0.08438, 1.0, 0.08438, 0.08438, 0.08438, 1.0, 0.07227, 0.07227, 0.07227, 1.0, 0.07227, 0.07227, 0.07227, 1.0, 0.08228, 0.08228, 0.08228, 1.0, 0.08438, 0.08438, 0.08438, 1.0, 0.07227, 0.07227, 0.07227, 1.0, 0.07227, 0.07227, 0.07227, 1.0, 0.08228, 0.08228, 0.08228, 1.0, 0.08228, 0.08228, 0.08228, 1.0, 0.07227, 0.07227, 0.07227, 1.0, 0.07227, 0.07227, 0.07227, 1.0, 0.08438, 0.08438, 0.08438, 1.0, 0.08438, 0.08438, 0.08438, 1.0, 0.07227, 0.07227, 0.07227, 1.0, 0.07227, 0.07227, 0.07227, 1.0, 0.08228, 0.08228, 0.08228, 1.0, 0.08228, 0.08228, 0.08228, 1.0, 0.07227, 0.07227, 0.07227, 1.0, 0.07227, 0.07227, 0.07227, 1.0, 0.08438, 0.08438, 0.08438, 1.0, 0.08438, 0.08438, 0.08438, 1.0, 0.07227, 0.07227, 0.07227, 1.0, 0.07227, 0.07227, 0.07227, 1.0, 0.08228, 0.08228, 0.08228, 1.0, 0.08228, 0.08228, 0.08228, 1.0, 0.07227, 0.07227, 0.07227, 1.0, 0.07227, 0.07227, 0.07227, 1.0, 0.08438, 0.08438, 0.08438, 1.0, 0.08228, 0.08228, 0.08228, 1.0, 0.07227, 0.07227, 0.07227, 1.0, 0.07227, 0.07227, 0.07227, 1.0, 0.08228, 0.08228, 0.08228, 1.0, 0.08228, 0.08228, 0.08228, 1.0, 0.07227, 0.07227, 0.07227, 1.0, 0.07227, 0.07227, 0.07227, 1.0, 0.08228, 0.08228, 0.08228, 1.0, 0.08228, 0.08228, 0.08228, 1.0, 0.07227, 0.07227, 0.07227, 1.0, 0.07227, 0.07227, 0.07227, 1.0, 0.08228, 0.08228, 0.08228, 1.0, 0.08228, 0.08228, 0.08228, 1.0, 0.07227, 0.07227, 0.07227, 1.0, 0.07227, 0.07227, 0.07227, 1.0, 0.08228, 0.08228, 0.08228, 1.0, 0.08228, 0.08228, 0.08228, 1.0, 0.07227, 0.07227, 0.07227, 1.0, 0.07227, 0.07227, 0.07227, 1.0, 0.08228, 0.08228, 0.08228, 1.0, 0.08228, 0.08228, 0.08228, 1.0])
me_cube_001.materials.append(mat_material_001)
me_cube_001.use_paint_bone_selection = False
me_cube_001.use_paint_mask = True
me_cube_001.update()

# ---- objects
ob_radio = bpy.data.objects.new('Radio', me_cube_001)

# ---- transforms, parenting, visibility, modifiers, constraints
ob_radio.location = (0.0, 0.0, 0.0)
_m = ob_radio.modifiers.new('Smooth by Angle', 'NODES')
_m.node_group = ng_smooth_by_angle
_m.use_pin_to_last = True
_m.show_group_selector = False

# ---- collection membership
col_collection.objects.link(ob_radio)

# ---- scene / render settings (as saved in the file)
scene.frame_start = 1; scene.frame_end = 250; scene.frame_set(1)
scene.render.engine = 'BLENDER_EEVEE_NEXT'
scene.eevee.use_raytracing = True
bpy.context.view_layer.update()

# ---- added for rendering (the .blend has no active camera and no usable light): camera, sun
cam_auto = bpy.data.cameras.new('AutoCamera')
cam_auto.lens = 50.0
cam_auto.sensor_width = 36.0
cam_auto.clip_end = 1000.0
ob_auto_camera = bpy.data.objects.new('AutoCamera', cam_auto)
scene.collection.objects.link(ob_auto_camera)
ob_auto_camera.location = (0.332497, -0.398997, 0.40614)
ob_auto_camera.rotation_euler = (1.09748, -7.21219e-08, 0.694738)
scene.camera = ob_auto_camera
light_auto_sun = bpy.data.lights.new('AutoSun', 'SUN')
light_auto_sun.energy = 3.0
light_auto_sun.angle = 0.0523599
ob_auto_sun = bpy.data.objects.new('AutoSun', light_auto_sun)
scene.collection.objects.link(ob_auto_sun)
ob_auto_sun.rotation_euler = (0.872665, 0.174533, 0.523599)
bpy.context.view_layer.update()
